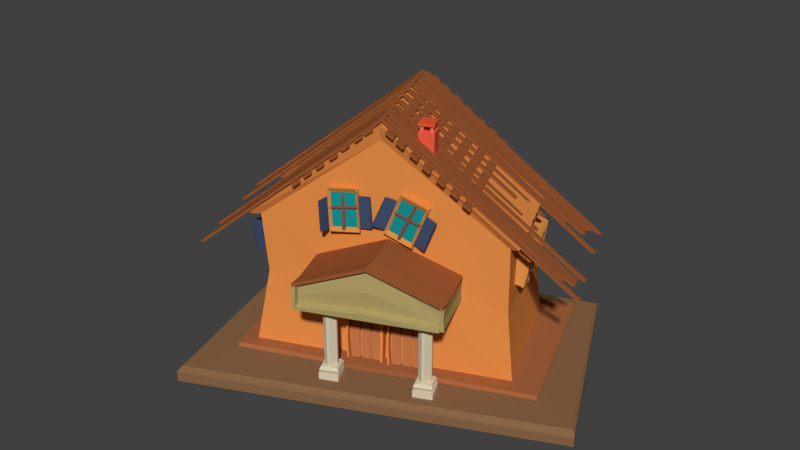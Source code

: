 # Source: DOMEK2.blend  (saved by Blender 2.79.0; exported with 4.5.12 LTS)
import bpy
from mathutils import Matrix  # noqa: F401  (used for matrix-valued properties, if any)

bpy.ops.wm.read_factory_settings(use_empty=True)
scene = bpy.context.scene
scene.name = 'Scene'

# ---- collections
col_collection_1 = bpy.data.collections.new('Collection 1'); scene.collection.children.link(col_collection_1)

# ---- materials (node trees are filled in below, after node groups)
mat_material_011 = bpy.data.materials.new('Material.011')
mat_material_011.alpha_threshold = 0.0
mat_material_011.roughness = 0.5
mat_material_002 = bpy.data.materials.new('Material.002')
mat_material_002.alpha_threshold = 0.0
mat_material_002.roughness = 0.5
mat_material_019 = bpy.data.materials.new('Material.019')
mat_material_019.alpha_threshold = 0.0
mat_material_019.roughness = 0.5
mat_material_012 = bpy.data.materials.new('Material.012')
mat_material_012.alpha_threshold = 0.0
mat_material_012.roughness = 0.5
mat_material_010 = bpy.data.materials.new('Material.010')
mat_material_010.alpha_threshold = 0.0
mat_material_010.roughness = 0.5
mat_material_007 = bpy.data.materials.new('Material.007')
mat_material_007.alpha_threshold = 0.0
mat_material_007.roughness = 0.5
mat_material_008 = bpy.data.materials.new('Material.008')
mat_material_008.alpha_threshold = 0.0
mat_material_008.roughness = 0.5
mat_material_006 = bpy.data.materials.new('Material.006')
mat_material_006.alpha_threshold = 0.0
mat_material_006.roughness = 0.5
mat_material_018 = bpy.data.materials.new('Material.018')
mat_material_018.alpha_threshold = 0.0
mat_material_018.roughness = 0.5
mat_material_003 = bpy.data.materials.new('Material.003')
mat_material_003.alpha_threshold = 0.0
mat_material_003.roughness = 0.5
mat_material_004 = bpy.data.materials.new('Material.004')
mat_material_004.alpha_threshold = 0.0
mat_material_004.roughness = 0.5
mat_material_017 = bpy.data.materials.new('Material.017')
mat_material_017.alpha_threshold = 0.0
mat_material_017.roughness = 0.5
mat_material_016 = bpy.data.materials.new('Material.016')
mat_material_016.alpha_threshold = 0.0
mat_material_016.roughness = 0.5
mat_material_015 = bpy.data.materials.new('Material.015')
mat_material_015.alpha_threshold = 0.0
mat_material_015.roughness = 0.5

# ---- material node trees
mat_material_011.use_nodes = True; mat_material_011.node_tree.nodes.clear()
_N = mat_material_011.node_tree.nodes; _L = mat_material_011.node_tree.links
n0 = _N.new('ShaderNodeOutputMaterial'); n0.name = 'Material Output'; n0.location = (300, 300)
n1 = _N.new('ShaderNodeBsdfDiffuse'); n1.name = 'Diffuse BSDF'; n1.location = (10, 300)
n1.inputs[0].default_value = (0.2529, 0.1334, 0.06331, 1.0)
_L.new(n1.outputs[0], n0.inputs[0])
n0.is_active_output = True
mat_material_002.use_nodes = True; mat_material_002.node_tree.nodes.clear()
_N = mat_material_002.node_tree.nodes; _L = mat_material_002.node_tree.links
n0 = _N.new('ShaderNodeOutputMaterial'); n0.name = 'Material Output'; n0.location = (300, 300)
n1 = _N.new('ShaderNodeBsdfDiffuse'); n1.name = 'Diffuse BSDF'; n1.location = (10, 300)
n1.inputs[0].default_value = (0.8, 0.2738, 0.06595, 1.0)
_L.new(n1.outputs[0], n0.inputs[0])
n0.is_active_output = True
mat_material_019.use_nodes = True; mat_material_019.node_tree.nodes.clear()
_N = mat_material_019.node_tree.nodes; _L = mat_material_019.node_tree.links
n0 = _N.new('ShaderNodeOutputMaterial'); n0.name = 'Material Output'; n0.location = (300, 300)
n1 = _N.new('ShaderNodeBsdfDiffuse'); n1.name = 'Diffuse BSDF'; n1.location = (10, 300)
n1.inputs[0].default_value = (0.7106, 0.6273, 0.4562, 1.0)
_L.new(n1.outputs[0], n0.inputs[0])
n0.is_active_output = True
mat_material_012.use_nodes = True; mat_material_012.node_tree.nodes.clear()
_N = mat_material_012.node_tree.nodes; _L = mat_material_012.node_tree.links
n0 = _N.new('ShaderNodeOutputMaterial'); n0.name = 'Material Output'; n0.location = (300, 300)
n1 = _N.new('ShaderNodeBsdfDiffuse'); n1.name = 'Diffuse BSDF'; n1.location = (10, 300)
n1.inputs[0].default_value = (0.3264, 0.09872, 0.03205, 1.0)
_L.new(n1.outputs[0], n0.inputs[0])
n0.is_active_output = True
mat_material_010.use_nodes = True; mat_material_010.node_tree.nodes.clear()
_N = mat_material_010.node_tree.nodes; _L = mat_material_010.node_tree.links
n0 = _N.new('ShaderNodeOutputMaterial'); n0.name = 'Material Output'; n0.location = (300, 300)
n1 = _N.new('ShaderNodeBsdfDiffuse'); n1.name = 'Diffuse BSDF'; n1.location = (10, 300)
n1.inputs[0].default_value = (0.2122, 0.08438, 0.05781, 1.0)
_L.new(n1.outputs[0], n0.inputs[0])
n0.is_active_output = True
mat_material_007.use_nodes = True; mat_material_007.node_tree.nodes.clear()
_N = mat_material_007.node_tree.nodes; _L = mat_material_007.node_tree.links
n0 = _N.new('ShaderNodeOutputMaterial'); n0.name = 'Material Output'; n0.location = (300, 300)
n1 = _N.new('ShaderNodeBsdfDiffuse'); n1.name = 'Diffuse BSDF'; n1.location = (10, 300)
n1.inputs[0].default_value = (0.6619, 0.2723, 0.064, 1.0)
_L.new(n1.outputs[0], n0.inputs[0])
n0.is_active_output = True
mat_material_008.use_nodes = True; mat_material_008.node_tree.nodes.clear()
_N = mat_material_008.node_tree.nodes; _L = mat_material_008.node_tree.links
n0 = _N.new('ShaderNodeOutputMaterial'); n0.name = 'Material Output'; n0.location = (300, 300)
n1 = _N.new('ShaderNodeBsdfDiffuse'); n1.name = 'Diffuse BSDF'; n1.location = (10, 300)
n1.inputs[0].default_value = (0.008769, 0.2883, 0.2883, 1.0)
_L.new(n1.outputs[0], n0.inputs[0])
n0.is_active_output = True
mat_material_006.use_nodes = True; mat_material_006.node_tree.nodes.clear()
_N = mat_material_006.node_tree.nodes; _L = mat_material_006.node_tree.links
n0 = _N.new('ShaderNodeOutputMaterial'); n0.name = 'Material Output'; n0.location = (300, 300)
n1 = _N.new('ShaderNodeBsdfDiffuse'); n1.name = 'Diffuse BSDF'; n1.location = (10, 300)
n1.inputs[0].default_value = (0.05382, 0.07982, 0.1574, 1.0)
_L.new(n1.outputs[0], n0.inputs[0])
n0.is_active_output = True
mat_material_018.use_nodes = True; mat_material_018.node_tree.nodes.clear()
_N = mat_material_018.node_tree.nodes; _L = mat_material_018.node_tree.links
n0 = _N.new('ShaderNodeOutputMaterial'); n0.name = 'Material Output'; n0.location = (300, 300)
n1 = _N.new('ShaderNodeBsdfDiffuse'); n1.name = 'Diffuse BSDF'; n1.location = (10, 300)
n1.inputs[0].default_value = (0.448, 0.3515, 0.1397, 1.0)
_L.new(n1.outputs[0], n0.inputs[0])
n0.is_active_output = True
mat_material_003.use_nodes = True; mat_material_003.node_tree.nodes.clear()
_N = mat_material_003.node_tree.nodes; _L = mat_material_003.node_tree.links
n0 = _N.new('ShaderNodeOutputMaterial'); n0.name = 'Material Output'; n0.location = (300, 300)
n1 = _N.new('ShaderNodeBsdfDiffuse'); n1.name = 'Diffuse BSDF'; n1.location = (10, 300)
n1.inputs[0].default_value = (0.4969, 0.1683, 0.06125, 1.0)
n1.inputs[1].default_value = 1.0
_L.new(n1.outputs[0], n0.inputs[0])
n0.is_active_output = True
mat_material_004.use_nodes = True; mat_material_004.node_tree.nodes.clear()
_N = mat_material_004.node_tree.nodes; _L = mat_material_004.node_tree.links
n0 = _N.new('ShaderNodeOutputMaterial'); n0.name = 'Material Output'; n0.location = (300, 300)
n1 = _N.new('ShaderNodeBsdfDiffuse'); n1.name = 'Diffuse BSDF'; n1.location = (10, 300)
n1.inputs[0].default_value = (0.3763, 0.1301, 0.04817, 1.0)
_L.new(n1.outputs[0], n0.inputs[0])
n0.is_active_output = True
mat_material_017.use_nodes = True; mat_material_017.node_tree.nodes.clear()
_N = mat_material_017.node_tree.nodes; _L = mat_material_017.node_tree.links
n0 = _N.new('ShaderNodeOutputMaterial'); n0.name = 'Material Output'; n0.location = (300, 300)
n1 = _N.new('ShaderNodeBsdfDiffuse'); n1.name = 'Diffuse BSDF'; n1.location = (10, 300)
n1.inputs[0].default_value = (0.8, 0.1027, 0.03772, 1.0)
_L.new(n1.outputs[0], n0.inputs[0])
n0.is_active_output = True
mat_material_016.use_nodes = True; mat_material_016.node_tree.nodes.clear()
_N = mat_material_016.node_tree.nodes; _L = mat_material_016.node_tree.links
n0 = _N.new('ShaderNodeOutputMaterial'); n0.name = 'Material Output'; n0.location = (300, 300)
n1 = _N.new('ShaderNodeBsdfDiffuse'); n1.name = 'Diffuse BSDF'; n1.location = (10, 300)
n1.inputs[0].default_value = (0.8, 0.1992, 0.09667, 1.0)
_L.new(n1.outputs[0], n0.inputs[0])
n0.is_active_output = True
mat_material_015.use_nodes = True; mat_material_015.node_tree.nodes.clear()
_N = mat_material_015.node_tree.nodes; _L = mat_material_015.node_tree.links
n0 = _N.new('ShaderNodeOutputMaterial'); n0.name = 'Material Output'; n0.location = (300, 300)
n1 = _N.new('ShaderNodeBsdfDiffuse'); n1.name = 'Diffuse BSDF'; n1.location = (10, 300)
n1.inputs[0].default_value = (0.8689, 0.1105, 0.06482, 1.0)
_L.new(n1.outputs[0], n0.inputs[0])
n0.is_active_output = True

# ---- world
world_world = bpy.data.worlds.new('World'); scene.world = world_world
world_world.color = (0.05088, 0.05088, 0.05088)
world_world.use_sun_shadow = False
world_world.sun_shadow_jitter_overblur = 0.0
world_world.cycles.sampling_method = 'MANUAL'

# ---- meshes
me_cube_094 = bpy.data.meshes.new('Cube.094')
me_cube_094.from_pydata([(-5.332, -1.948, -1.074), (-5.332, 1.346, -1.074), (-0.4708, -2.326, -1.074), (0.04001, 1.216, -1.074), (-0.4708, -2.326, -0.9254), (0.04001, 1.216, -0.9254), (-5.332, 1.346, -0.9447), (0.04001, 1.216, -0.9254), (-0.006575, 1.126, -0.8788), (-5.332, -1.948, -0.9148), (-5.332, 1.306, -0.9148), (-5.296, 1.256, -0.8788), (-0.5174, -2.253, -0.8788), (-0.4708, -2.326, -0.9254), (-5.332, -1.948, -0.9148), (-5.296, -1.876, -0.8788)], [], [(1, 6, 7, 5, 3), (10, 9, 14, 15, 11), (8, 11, 15, 12), (1, 3, 2, 0), (3, 5, 4, 2), (7, 8, 12, 13, 4, 5), (7, 6, 10, 11, 8), (0, 9, 10, 6, 1), (12, 15, 14, 13), (2, 4, 13, 14, 9, 0)])
me_cube_094.materials.append(mat_material_011)
me_cube_094.use_remesh_preserve_volume = False
me_cube_094.use_remesh_preserve_attributes = False
me_cube_094.use_mirror_vertex_groups = False
me_cube_094.update()
me_cube_095 = bpy.data.meshes.new('Cube.095')
me_cube_095.from_pydata([(-1.0, -1.0, -1.0), (-1.0, -1.0, 1.0), (-1.0, 1.0, -1.0), (-1.0, 1.0, 1.0), (1.0, -1.0, -1.0), (1.0, -1.0, 1.0), (1.0, 1.0, -1.0), (1.0, 1.0, 1.0), (0.0, 1.0, -1.0), (0.0, 1.0, 2.458), (0.0, -1.0, -1.0), (0.0, -1.0, 2.458), (-0.8877, -0.9198, 0.1268), (-0.9378, 0.9378, 0.01513), (0.9378, 0.9378, 0.01513), (0.9378, -0.9378, 0.01513), (0.0, -0.9378, 0.6989), (0.0, 0.9378, 0.6989), (-0.9257, -0.9294, 0.9786), (-0.9314, 0.9314, 0.966), (0.9315, 0.9314, 0.966), (0.9315, -0.9314, 0.966), (6.179e-05, -0.9314, 2.247), (6.178e-05, 0.9314, 2.247)], [], [(18, 1, 3, 19), (23, 9, 7, 20), (20, 7, 5, 21), (22, 11, 1, 18), (8, 6, 4, 10), (9, 3, 1, 11), (7, 9, 11, 5), (2, 8, 10, 0), (21, 5, 11, 22), (19, 3, 9, 23), (2, 13, 17, 8), (4, 15, 16, 10), (10, 16, 12, 0), (6, 14, 15, 4), (8, 17, 14, 6), (0, 12, 13, 2), (13, 19, 23, 17), (15, 21, 22, 16), (16, 22, 18, 12), (14, 20, 21, 15), (17, 23, 20, 14), (12, 18, 19, 13)])
me_cube_095.materials.append(mat_material_002)
me_cube_095.use_remesh_preserve_volume = False
me_cube_095.use_remesh_preserve_attributes = False
me_cube_095.use_mirror_vertex_groups = False
me_cube_095.update()
me_cube_273 = bpy.data.meshes.new('Cube.273')
me_cube_273.from_pydata([(-1.0, -1.0, 0.1573), (-1.0, -1.0, 1.0), (-1.0, 1.0, 0.1573), (-1.0, 1.0, 1.0), (1.0, -1.0, 0.1573), (1.0, -1.0, 1.0), (1.0, 1.0, 0.1573), (1.0, 1.0, 1.0), (-1.203, -1.203, 0.5786), (-1.203, 1.203, 0.5786), (1.203, 1.203, 0.5786), (1.203, -1.203, 0.5786)], [], [(8, 1, 3, 9), (9, 3, 7, 10), (10, 7, 5, 11), (11, 5, 1, 8), (2, 6, 4, 0), (7, 3, 1, 5), (4, 11, 8, 0), (6, 10, 11, 4), (2, 9, 10, 6), (0, 8, 9, 2)])
me_cube_273.materials.append(mat_material_019)
me_cube_273.use_remesh_preserve_volume = False
me_cube_273.use_remesh_preserve_attributes = False
me_cube_273.use_mirror_vertex_groups = False
me_cube_273.update()
me_cube_274 = bpy.data.meshes.new('Cube.274')
me_cube_274.from_pydata([(-1.0, -1.0, -1.0), (-1.0, -1.0, 0.2704), (-1.0, 1.0, -1.0), (-1.0, 1.0, 0.2704), (1.0, -1.0, -1.0), (1.0, -1.0, 0.2704), (1.0, 1.0, -1.0), (1.0, 1.0, 0.2704)], [], [(0, 1, 3, 2), (2, 3, 7, 6), (6, 7, 5, 4), (4, 5, 1, 0), (2, 6, 4, 0), (7, 3, 1, 5)])
me_cube_274.materials.append(mat_material_019)
me_cube_274.use_remesh_preserve_volume = False
me_cube_274.use_remesh_preserve_attributes = False
me_cube_274.use_mirror_vertex_groups = False
me_cube_274.update()
me_cube_112 = bpy.data.meshes.new('Cube.112')
me_cube_112.from_pydata([(-1.0, -6.73, -1.0), (-1.0, -6.73, -0.4121), (-1.0, 29.03, -1.0), (-1.0, 29.03, -0.4121), (1.0, -6.73, -1.0), (1.0, -6.73, -0.4121), (1.0, 29.03, -1.0), (1.0, 29.03, -0.4121), (13.04, -6.73, -1.283), (13.04, -6.73, -0.6947), (13.04, 29.03, -1.283), (13.04, 29.03, -0.6947), (15.04, -6.73, -1.283), (15.04, -6.73, -0.6947), (15.04, 29.03, -1.283), (15.04, 29.03, -0.6947), (16.72, -6.73, -1.243), (16.72, -6.73, -0.6548), (16.72, 29.03, -1.243), (16.72, 29.03, -0.6548), (18.72, -6.73, -1.243), (18.72, -6.73, -0.6548), (18.72, 29.03, -1.243), (18.72, 29.03, -0.6548), (5.549, -6.73, -1.035), (5.549, -6.73, -0.4471), (5.549, 29.03, -1.035), (5.549, 29.03, -0.4471), (7.549, -6.73, -1.035), (7.549, -6.73, -0.4471), (7.549, 29.03, -1.035), (7.549, 29.03, -0.4471), (9.124, -6.73, -1.26), (9.124, -6.73, -0.672), (9.124, 29.03, -1.26), (9.124, 29.03, -0.672), (11.12, -6.73, -1.26), (11.12, -6.73, -0.672), (11.12, 29.03, -1.26), (11.12, 29.03, -0.672), (1.867, -6.73, -1.075), (1.867, -6.73, -0.487), (1.867, 29.03, -1.075), (1.867, 29.03, -0.487), (3.867, -6.73, -1.075), (3.867, -6.73, -0.487), (3.867, 29.03, -1.075), (3.867, 29.03, -0.487)], [], [(0, 1, 3, 2), (2, 3, 7, 6), (6, 7, 5, 4), (4, 5, 1, 0), (2, 6, 4, 0), (7, 3, 1, 5), (8, 9, 11, 10), (10, 11, 15, 14), (14, 15, 13, 12), (12, 13, 9, 8), (10, 14, 12, 8), (15, 11, 9, 13), (16, 17, 19, 18), (18, 19, 23, 22), (22, 23, 21, 20), (20, 21, 17, 16), (18, 22, 20, 16), (23, 19, 17, 21), (24, 25, 27, 26), (26, 27, 31, 30), (30, 31, 29, 28), (28, 29, 25, 24), (26, 30, 28, 24), (31, 27, 25, 29), (32, 33, 35, 34), (34, 35, 39, 38), (38, 39, 37, 36), (36, 37, 33, 32), (34, 38, 36, 32), (39, 35, 33, 37), (40, 41, 43, 42), (42, 43, 47, 46), (46, 47, 45, 44), (44, 45, 41, 40), (42, 46, 44, 40), (47, 43, 41, 45)])
me_cube_112.materials.append(mat_material_012)
me_cube_112.use_remesh_preserve_volume = False
me_cube_112.use_remesh_preserve_attributes = False
me_cube_112.use_mirror_vertex_groups = False
me_cube_112.update()
me_cube_116 = bpy.data.meshes.new('Cube.116')
me_cube_116.from_pydata([(-1.0, -2.786, -0.5335), (-1.0, -1.689, 0.3697), (-1.0, 92.25, -1.961), (-1.0, 93.35, -1.058), (1.0, -2.786, -0.5335), (1.0, -1.689, 0.3697), (1.0, 92.25, -1.961), (1.0, 93.35, -1.058), (2.058, -2.786, -0.5335), (2.058, -1.689, 0.3697), (2.058, 87.89, -2.021), (2.058, 88.99, -1.118), (4.058, -2.786, -0.5335), (4.058, -1.689, 0.3697), (4.058, 87.89, -2.021), (4.058, 88.99, -1.118), (5.123, -2.786, -0.5335), (5.123, -1.689, 0.3697), (5.123, 85.78, -2.096), (5.123, 86.87, -1.193), (10.93, -2.786, -0.5335), (10.93, -1.689, 0.3697), (10.93, 85.78, -2.096), (10.93, 86.87, -1.193), (15.37, -2.786, -0.5335), (15.37, -1.689, 0.3697), (15.37, 92.25, -1.961), (15.37, 93.35, -1.058), (17.37, -2.786, -0.5335), (17.37, -1.689, 0.3697), (17.37, 92.25, -1.961), (17.37, 93.35, -1.058), (12.32, -2.786, -0.5335), (12.32, -1.689, 0.3697), (12.32, 76.24, -2.041), (12.32, 77.34, -1.138), (14.32, -2.786, -0.5335), (14.32, -1.689, 0.3697), (14.32, 76.24, -2.041), (14.32, 77.34, -1.138), (42.72, -2.786, -0.5335), (42.72, -1.689, 0.3697), (42.72, 88.78, -2.336), (42.72, 89.87, -1.433), (48.52, -2.786, -0.5335), (48.52, -1.689, 0.3697), (48.52, 88.78, -2.336), (48.52, 89.87, -1.433), (53.16, -2.786, -0.5335), (53.16, -1.689, 0.3697), (53.16, 92.25, -1.961), (53.16, 93.35, -1.058), (55.16, -2.786, -0.5335), (55.16, -1.689, 0.3697), (55.16, 92.25, -1.961), (55.16, 93.35, -1.058), (50.1, -2.786, -0.5335), (50.1, -1.689, 0.3697), (50.1, 83.78, -1.374), (50.1, 84.87, -0.4703), (52.1, -2.786, -0.5335), (52.1, -1.689, 0.3697), (52.1, 83.78, -1.374), (52.1, 84.87, -0.4703), (38.61, -2.786, -0.5335), (38.61, -1.689, 0.3697), (38.61, 92.25, -1.961), (38.61, 93.35, -1.058), (40.61, -2.786, -0.5335), (40.61, -1.689, 0.3697), (40.61, 92.25, -1.961), (40.61, 93.35, -1.058), (33.33, -2.786, -0.5335), (33.33, -1.689, 0.3697), (33.33, 66.9, -2.341), (33.33, 68.0, -1.438), (35.33, -2.786, -0.5335), (35.33, -1.689, 0.3697), (35.33, 66.9, -2.341), (35.33, 68.0, -1.438), (20.82, -2.786, -0.5335), (20.82, -1.689, 0.3697), (20.82, 66.9, -2.341), (20.82, 68.0, -1.438), (22.82, -2.786, -0.5335), (22.82, -1.689, 0.3697), (22.82, 66.9, -2.341), (22.82, 68.0, -1.438), (27.03, -2.786, -0.5335), (27.03, -1.689, 0.3697), (27.03, 53.39, -1.455), (27.03, 54.49, -0.5522), (29.03, -2.786, -0.5335), (29.03, -1.689, 0.3697), (29.03, 53.39, -1.455), (29.03, 54.49, -0.5522)], [], [(0, 1, 3, 2), (2, 3, 7, 6), (6, 7, 5, 4), (4, 5, 1, 0), (2, 6, 4, 0), (7, 3, 1, 5), (8, 9, 11, 10), (10, 11, 15, 14), (14, 15, 13, 12), (12, 13, 9, 8), (10, 14, 12, 8), (15, 11, 9, 13), (16, 17, 19, 18), (18, 19, 23, 22), (22, 23, 21, 20), (20, 21, 17, 16), (18, 22, 20, 16), (23, 19, 17, 21), (24, 25, 27, 26), (26, 27, 31, 30), (30, 31, 29, 28), (28, 29, 25, 24), (26, 30, 28, 24), (31, 27, 25, 29), (32, 33, 35, 34), (34, 35, 39, 38), (38, 39, 37, 36), (36, 37, 33, 32), (34, 38, 36, 32), (39, 35, 33, 37), (40, 41, 43, 42), (42, 43, 47, 46), (46, 47, 45, 44), (44, 45, 41, 40), (42, 46, 44, 40), (47, 43, 41, 45), (48, 49, 51, 50), (50, 51, 55, 54), (54, 55, 53, 52), (52, 53, 49, 48), (50, 54, 52, 48), (55, 51, 49, 53), (56, 57, 59, 58), (58, 59, 63, 62), (62, 63, 61, 60), (60, 61, 57, 56), (58, 62, 60, 56), (63, 59, 57, 61), (64, 65, 67, 66), (66, 67, 71, 70), (70, 71, 69, 68), (68, 69, 65, 64), (66, 70, 68, 64), (71, 67, 65, 69), (72, 73, 75, 74), (74, 75, 79, 78), (78, 79, 77, 76), (76, 77, 73, 72), (74, 78, 76, 72), (79, 75, 73, 77), (80, 81, 83, 82), (82, 83, 87, 86), (86, 87, 85, 84), (84, 85, 81, 80), (82, 86, 84, 80), (87, 83, 81, 85), (88, 89, 91, 90), (90, 91, 95, 94), (94, 95, 93, 92), (92, 93, 89, 88), (90, 94, 92, 88), (95, 91, 89, 93)])
me_cube_116.materials.append(mat_material_012)
me_cube_116.use_remesh_preserve_volume = False
me_cube_116.use_remesh_preserve_attributes = False
me_cube_116.use_mirror_vertex_groups = False
me_cube_116.update()
me_cube_118 = bpy.data.meshes.new('Cube.118')
me_cube_118.from_pydata([(-1.0, -6.73, -1.0), (-1.0, -6.73, -0.4121), (-1.0, 29.03, -1.0), (-1.0, 29.03, -0.4121), (1.0, -6.73, -1.0), (1.0, -6.73, -0.4121), (1.0, 29.03, -1.0), (1.0, 29.03, -0.4121)], [], [(0, 1, 3, 2), (2, 3, 7, 6), (6, 7, 5, 4), (4, 5, 1, 0), (2, 6, 4, 0), (7, 3, 1, 5)])
me_cube_118.materials.append(mat_material_012)
me_cube_118.use_remesh_preserve_volume = False
me_cube_118.use_remesh_preserve_attributes = False
me_cube_118.use_mirror_vertex_groups = False
me_cube_118.update()
me_cube_126 = bpy.data.meshes.new('Cube.126')
me_cube_126.from_pydata([(-1.0, -2.786, -0.5335), (-1.0, -1.689, 0.3697), (-1.0, 92.25, -1.961), (-1.0, 93.35, -1.058), (1.0, -2.786, -0.5335), (1.0, -1.689, 0.3697), (1.0, 92.25, -1.961), (1.0, 93.35, -1.058), (2.058, -2.786, -0.5335), (2.058, -1.689, 0.3697), (2.058, 87.89, -2.021), (2.058, 88.99, -1.118), (4.058, -2.786, -0.5335), (4.058, -1.689, 0.3697), (4.058, 87.89, -2.021), (4.058, 88.99, -1.118), (5.123, -2.786, -0.5335), (5.123, -1.689, 0.3697), (5.123, 85.78, -2.096), (5.123, 86.87, -1.193), (10.93, -2.786, -0.5335), (10.93, -1.689, 0.3697), (10.93, 85.78, -2.096), (10.93, 86.87, -1.193), (15.37, -2.786, -0.5335), (15.37, -1.689, 0.3697), (15.37, 92.25, -1.961), (15.37, 93.35, -1.058), (17.37, -2.786, -0.5335), (17.37, -1.689, 0.3697), (17.37, 92.25, -1.961), (17.37, 93.35, -1.058), (12.32, -2.786, -0.5335), (12.32, -1.689, 0.3697), (12.32, 76.24, -2.041), (12.32, 77.34, -1.138), (14.32, -2.786, -0.5335), (14.32, -1.689, 0.3697), (14.32, 76.24, -2.041), (14.32, 77.34, -1.138), (42.72, -2.786, -0.5335), (42.72, -1.689, 0.3697), (42.72, 88.78, -2.336), (42.72, 89.87, -1.433), (48.52, -2.786, -0.5335), (48.52, -1.689, 0.3697), (48.52, 88.78, -2.336), (48.52, 89.87, -1.433), (53.16, -2.786, -0.5335), (53.16, -1.689, 0.3697), (53.16, 92.25, -1.961), (53.16, 93.35, -1.058), (55.16, -2.786, -0.5335), (55.16, -1.689, 0.3697), (55.16, 92.25, -1.961), (55.16, 93.35, -1.058), (50.1, -2.786, -0.5335), (50.1, -1.689, 0.3697), (50.1, 83.78, -1.374), (50.1, 84.87, -0.4703), (52.1, -2.786, -0.5335), (52.1, -1.689, 0.3697), (52.1, 83.78, -1.374), (52.1, 84.87, -0.4703), (38.61, -2.786, -0.5335), (38.61, -1.689, 0.3697), (38.61, 92.25, -1.961), (38.61, 93.35, -1.058), (40.61, -2.786, -0.5335), (40.61, -1.689, 0.3697), (40.61, 92.25, -1.961), (40.61, 93.35, -1.058), (33.33, -2.786, -0.5335), (33.33, -1.689, 0.3697), (33.33, 66.9, -2.341), (33.33, 68.0, -1.438), (35.33, -2.786, -0.5335), (35.33, -1.689, 0.3697), (35.33, 66.9, -2.341), (35.33, 68.0, -1.438), (20.82, -2.786, -0.5335), (20.82, -1.689, 0.3697), (20.82, 66.9, -2.341), (20.82, 68.0, -1.438), (22.82, -2.786, -0.5335), (22.82, -1.689, 0.3697), (22.82, 66.9, -2.341), (22.82, 68.0, -1.438), (27.03, -2.786, -0.5335), (27.03, -1.689, 0.3697), (27.03, 53.39, -1.455), (27.03, 54.49, -0.5522), (29.03, -2.786, -0.5335), (29.03, -1.689, 0.3697), (29.03, 53.39, -1.455), (29.03, 54.49, -0.5522)], [], [(0, 1, 3, 2), (2, 3, 7, 6), (6, 7, 5, 4), (4, 5, 1, 0), (2, 6, 4, 0), (7, 3, 1, 5), (8, 9, 11, 10), (10, 11, 15, 14), (14, 15, 13, 12), (12, 13, 9, 8), (10, 14, 12, 8), (15, 11, 9, 13), (16, 17, 19, 18), (18, 19, 23, 22), (22, 23, 21, 20), (20, 21, 17, 16), (18, 22, 20, 16), (23, 19, 17, 21), (24, 25, 27, 26), (26, 27, 31, 30), (30, 31, 29, 28), (28, 29, 25, 24), (26, 30, 28, 24), (31, 27, 25, 29), (32, 33, 35, 34), (34, 35, 39, 38), (38, 39, 37, 36), (36, 37, 33, 32), (34, 38, 36, 32), (39, 35, 33, 37), (40, 41, 43, 42), (42, 43, 47, 46), (46, 47, 45, 44), (44, 45, 41, 40), (42, 46, 44, 40), (47, 43, 41, 45), (48, 49, 51, 50), (50, 51, 55, 54), (54, 55, 53, 52), (52, 53, 49, 48), (50, 54, 52, 48), (55, 51, 49, 53), (56, 57, 59, 58), (58, 59, 63, 62), (62, 63, 61, 60), (60, 61, 57, 56), (58, 62, 60, 56), (63, 59, 57, 61), (64, 65, 67, 66), (66, 67, 71, 70), (70, 71, 69, 68), (68, 69, 65, 64), (66, 70, 68, 64), (71, 67, 65, 69), (72, 73, 75, 74), (74, 75, 79, 78), (78, 79, 77, 76), (76, 77, 73, 72), (74, 78, 76, 72), (79, 75, 73, 77), (80, 81, 83, 82), (82, 83, 87, 86), (86, 87, 85, 84), (84, 85, 81, 80), (82, 86, 84, 80), (87, 83, 81, 85), (88, 89, 91, 90), (90, 91, 95, 94), (94, 95, 93, 92), (92, 93, 89, 88), (90, 94, 92, 88), (95, 91, 89, 93)])
me_cube_126.materials.append(mat_material_012)
me_cube_126.use_remesh_preserve_volume = False
me_cube_126.use_remesh_preserve_attributes = False
me_cube_126.use_mirror_vertex_groups = False
me_cube_126.update()
me_cube_130 = bpy.data.meshes.new('Cube.130')
me_cube_130.from_pydata([(-1.0, -6.73, -1.0), (-1.0, -6.73, -0.4121), (-1.0, 29.03, -1.0), (-1.0, 29.03, -0.4121), (1.0, -6.73, -1.0), (1.0, -6.73, -0.4121), (1.0, 29.03, -1.0), (1.0, 29.03, -0.4121), (1.867, -6.73, -1.075), (1.867, -6.73, -0.487), (1.867, 29.03, -1.075), (1.867, 29.03, -0.487), (3.867, -6.73, -1.075), (3.867, -6.73, -0.487), (3.867, 29.03, -1.075), (3.867, 29.03, -0.487), (9.124, -6.73, -1.26), (9.124, -6.73, -0.672), (9.124, 29.03, -1.26), (9.124, 29.03, -0.672), (11.12, -6.73, -1.26), (11.12, -6.73, -0.672), (11.12, 29.03, -1.26), (11.12, 29.03, -0.672), (5.549, -6.73, -1.035), (5.549, -6.73, -0.4471), (5.549, 29.03, -1.035), (5.549, 29.03, -0.4471), (7.549, -6.73, -1.035), (7.549, -6.73, -0.4471), (7.549, 29.03, -1.035), (7.549, 29.03, -0.4471), (16.72, -6.73, -1.243), (16.72, -6.73, -0.6548), (16.72, 29.03, -1.243), (16.72, 29.03, -0.6548), (18.72, -6.73, -1.243), (18.72, -6.73, -0.6548), (18.72, 29.03, -1.243), (18.72, 29.03, -0.6548), (20.3, -6.73, -1.468), (20.3, -6.73, -0.8797), (20.3, 29.03, -1.468), (20.3, 29.03, -0.8797), (22.3, -6.73, -1.468), (22.3, -6.73, -0.8797), (22.3, 29.03, -1.468), (22.3, 29.03, -0.8797), (13.04, -6.73, -1.283), (13.04, -6.73, -0.6947), (13.04, 29.03, -1.283), (13.04, 29.03, -0.6947), (15.04, -6.73, -1.283), (15.04, -6.73, -0.6947), (15.04, 29.03, -1.283), (15.04, 29.03, -0.6947)], [], [(0, 1, 3, 2), (2, 3, 7, 6), (6, 7, 5, 4), (4, 5, 1, 0), (2, 6, 4, 0), (7, 3, 1, 5), (8, 9, 11, 10), (10, 11, 15, 14), (14, 15, 13, 12), (12, 13, 9, 8), (10, 14, 12, 8), (15, 11, 9, 13), (16, 17, 19, 18), (18, 19, 23, 22), (22, 23, 21, 20), (20, 21, 17, 16), (18, 22, 20, 16), (23, 19, 17, 21), (24, 25, 27, 26), (26, 27, 31, 30), (30, 31, 29, 28), (28, 29, 25, 24), (26, 30, 28, 24), (31, 27, 25, 29), (32, 33, 35, 34), (34, 35, 39, 38), (38, 39, 37, 36), (36, 37, 33, 32), (34, 38, 36, 32), (39, 35, 33, 37), (40, 41, 43, 42), (42, 43, 47, 46), (46, 47, 45, 44), (44, 45, 41, 40), (42, 46, 44, 40), (47, 43, 41, 45), (48, 49, 51, 50), (50, 51, 55, 54), (54, 55, 53, 52), (52, 53, 49, 48), (50, 54, 52, 48), (55, 51, 49, 53)])
me_cube_130.materials.append(mat_material_012)
me_cube_130.use_remesh_preserve_volume = False
me_cube_130.use_remesh_preserve_attributes = False
me_cube_130.use_mirror_vertex_groups = False
me_cube_130.update()
me_cube_131 = bpy.data.meshes.new('Cube.131')
me_cube_131.from_pydata([(-1.0, -0.6732, -1.0), (-1.163, 8.977, -1.028), (-0.8556, -0.5289, -0.2894), (-1.0, -0.6732, -0.4337), (-1.019, 8.833, -0.3175), (-1.163, 8.977, -0.4618), (-0.2813, -0.5289, -0.2894), (-0.1369, -0.6732, -0.4337), (-0.4443, 8.833, -0.3175), (-0.3, 8.977, -0.4618), (-0.4001, -0.6732, -1.0), (-0.1369, -0.6732, -0.7368), (-0.3, 8.977, -0.7649), (-0.5631, 8.977, -1.028)], [], [(8, 4, 2, 6), (1, 5, 9, 12, 13), (0, 3, 5, 1), (10, 11, 7, 3, 0), (2, 4, 5, 3), (4, 8, 9, 5), (8, 6, 7, 9), (6, 2, 3, 7), (12, 9, 7, 11), (10, 13, 12, 11), (1, 13, 10, 0)])
me_cube_131.materials.append(mat_material_010)
me_cube_131.use_remesh_preserve_volume = False
me_cube_131.use_remesh_preserve_attributes = False
me_cube_131.use_mirror_vertex_groups = False
me_cube_131.update()
me_cube_132 = bpy.data.meshes.new('Cube.132')
me_cube_132.from_pydata([(-1.0, -0.6732, -1.0), (-1.163, 8.977, -1.028), (-0.8556, -0.5289, -0.2894), (-1.0, -0.6732, -0.4337), (-1.019, 8.833, -0.3175), (-1.163, 8.977, -0.4618), (-0.2813, -0.5289, -0.2894), (-0.1369, -0.6732, -0.4337), (-0.4443, 8.833, -0.3175), (-0.3, 8.977, -0.4618), (-0.4001, -0.6732, -1.0), (-0.1369, -0.6732, -0.7368), (-0.3, 8.977, -0.7649), (-0.5631, 8.977, -1.028)], [], [(8, 4, 2, 6), (1, 5, 9, 12, 13), (0, 3, 5, 1), (10, 11, 7, 3, 0), (2, 4, 5, 3), (4, 8, 9, 5), (8, 6, 7, 9), (6, 2, 3, 7), (12, 9, 7, 11), (10, 13, 12, 11), (1, 13, 10, 0)])
me_cube_132.materials.append(mat_material_010)
me_cube_132.use_remesh_preserve_volume = False
me_cube_132.use_remesh_preserve_attributes = False
me_cube_132.use_mirror_vertex_groups = False
me_cube_132.update()
me_cube_133 = bpy.data.meshes.new('Cube.133')
me_cube_133.from_pydata([(-1.244, -0.9805, -0.968), (-1.244, -0.9805, 1.032), (-1.244, 0.3912, -0.968), (-1.244, 0.3912, 1.032), (-0.4075, -1.0, -1.0), (-0.4075, -1.0, 1.0), (-0.4075, 0.3716, -1.0), (-0.4075, 0.3716, 1.0), (-1.244, -0.9805, 0.832), (-1.244, 0.3912, 0.832), (-0.4075, 0.3716, 0.8), (-0.4075, -1.0, 0.8), (-1.244, 0.3912, -0.788), (-0.4075, 0.3716, -0.82), (-0.4075, -1.0, -0.82), (-1.244, -0.9805, -0.788), (-1.244, 0.254, -0.968), (-1.244, 0.254, 1.032), (-0.4075, 0.2345, -1.0), (-0.4075, 0.2345, 1.0), (-0.517, 0.2345, 0.8112), (-1.244, 0.254, 0.832), (-1.244, 0.254, -0.788), (-0.517, 0.2345, -0.8088), (-1.244, -0.857, -0.968), (-0.4075, -0.8766, 1.0), (-0.517, -0.8766, 0.8112), (-0.517, -0.8766, -0.8088), (-1.244, -0.857, 1.032), (-0.4075, -0.8766, -1.0), (-1.244, -0.857, 0.832), (-1.244, -0.857, -0.788), (-0.5853, 0.3374, -0.9504), (-0.5853, 0.3374, 0.95), (-0.5853, -0.966, -0.9504), (-0.5853, -0.966, 0.95), (-0.5853, -0.966, 0.76), (-0.5853, 0.3374, 0.76), (-0.5853, 0.3374, -0.7793), (-0.5853, -0.966, -0.7793), (-0.5853, 0.207, 0.95), (-0.5853, 0.207, -0.9504), (-0.5853, -0.8487, 0.95), (-0.5853, -0.8487, -0.9504)], [], [(21, 17, 3, 9), (37, 33, 7, 10), (26, 25, 5, 11), (36, 35, 1, 8), (43, 29, 4, 34), (42, 28, 1, 35), (39, 36, 8, 15), (27, 26, 11, 14), (38, 37, 10, 13), (22, 21, 9, 12), (16, 22, 12, 2), (32, 38, 13, 6), (29, 27, 14, 4), (34, 39, 15, 0), (6, 13, 23, 18), (24, 31, 22, 16), (31, 30, 21, 22), (13, 10, 20, 23), (33, 3, 17, 40), (32, 6, 18, 41), (10, 7, 19, 20), (30, 28, 17, 21), (8, 1, 28, 30), (15, 8, 30, 31), (0, 15, 31, 24), (18, 23, 27, 29), (23, 20, 26, 27), (40, 17, 28, 42), (41, 18, 29, 43), (20, 19, 25, 26), (16, 41, 43, 24), (19, 40, 42, 25), (2, 32, 41, 16), (7, 33, 40, 19), (4, 14, 39, 34), (2, 12, 38, 32), (12, 9, 37, 38), (14, 11, 36, 39), (25, 42, 35, 5), (24, 43, 34, 0), (11, 5, 35, 36), (9, 3, 33, 37)])
me_cube_133.polygons.foreach_set('material_index', [0, 0, 0, 0, 0, 0, 0, 0, 0, 0, 0, 0, 0, 0, 0, 0, 0, 0, 0, 0, 0, 0, 0, 0, 0, 0, 1, 0, 0, 0, 0, 0, 0, 0, 0, 0, 0, 0, 0, 0, 0, 0])
me_cube_133.materials.append(mat_material_007)
me_cube_133.materials.append(mat_material_008)
me_cube_133.use_remesh_preserve_volume = False
me_cube_133.use_remesh_preserve_attributes = False
me_cube_133.use_mirror_vertex_groups = False
me_cube_133.update()
me_cube_134 = bpy.data.meshes.new('Cube.134')
me_cube_134.from_pydata([(-1.0, -0.6732, -1.0), (-1.0, 5.909, -1.0), (-0.8556, -0.5289, -0.2894), (-1.0, -0.6732, -0.4337), (-0.8556, 5.764, -0.2894), (-1.0, 5.909, -0.4337), (-0.2813, -0.5289, -0.2894), (-0.1369, -0.6732, -0.4337), (-0.2813, 5.764, -0.2894), (-0.1369, 5.909, -0.4337), (-0.4001, -0.6732, -1.0), (-0.1369, -0.6732, -0.7368), (-0.1369, 5.909, -0.7368), (-0.4001, 5.909, -1.0)], [], [(8, 4, 2, 6), (1, 5, 9, 12, 13), (0, 3, 5, 1), (10, 11, 7, 3, 0), (2, 4, 5, 3), (4, 8, 9, 5), (8, 6, 7, 9), (6, 2, 3, 7), (12, 9, 7, 11), (10, 13, 12, 11), (1, 13, 10, 0)])
me_cube_134.materials.append(mat_material_010)
me_cube_134.use_remesh_preserve_volume = False
me_cube_134.use_remesh_preserve_attributes = False
me_cube_134.use_mirror_vertex_groups = False
me_cube_134.update()
me_cube_135 = bpy.data.meshes.new('Cube.135')
me_cube_135.from_pydata([(-1.0, -0.6732, -1.0), (-1.0, 5.909, -1.0), (-0.8556, -0.5289, -0.2894), (-1.0, -0.6732, -0.4337), (-0.8556, 5.764, -0.2894), (-1.0, 5.909, -0.4337), (-0.2813, -0.5289, -0.2894), (-0.1369, -0.6732, -0.4337), (-0.2813, 5.764, -0.2894), (-0.1369, 5.909, -0.4337), (-0.4001, -0.6732, -1.0), (-0.1369, -0.6732, -0.7368), (-0.1369, 5.909, -0.7368), (-0.4001, 5.909, -1.0)], [], [(8, 4, 2, 6), (1, 5, 9, 12, 13), (0, 3, 5, 1), (10, 11, 7, 3, 0), (2, 4, 5, 3), (4, 8, 9, 5), (8, 6, 7, 9), (6, 2, 3, 7), (12, 9, 7, 11), (10, 13, 12, 11), (1, 13, 10, 0)])
me_cube_135.materials.append(mat_material_010)
me_cube_135.use_remesh_preserve_volume = False
me_cube_135.use_remesh_preserve_attributes = False
me_cube_135.use_mirror_vertex_groups = False
me_cube_135.update()
me_cube_136 = bpy.data.meshes.new('Cube.136')
me_cube_136.from_pydata([(-1.0, -1.0, -1.0), (-1.0, -1.0, 1.0), (-1.0, 0.3716, -1.0), (-1.0, 0.3716, 1.0), (-0.4075, -1.0, -1.0), (-0.4075, -1.0, 1.0), (-0.4075, 0.3716, -1.0), (-0.4075, 0.3716, 1.0), (-1.0, -1.0, 0.8), (-1.0, 0.3716, 0.8), (-0.4075, 0.3716, 0.8), (-0.4075, -1.0, 0.8), (-1.0, 0.3716, -0.82), (-0.4075, 0.3716, -0.82), (-0.4075, -1.0, -0.82), (-1.0, -1.0, -0.82), (-1.0, 0.2345, -1.0), (-1.0, 0.2345, 1.0), (-0.4075, 0.2345, -1.0), (-0.4075, 0.2345, 1.0), (-0.517, 0.2345, 0.8112), (-1.0, 0.2345, 0.8), (-1.0, 0.2345, -0.82), (-0.517, 0.2345, -0.8088), (-1.0, -0.8766, -1.0), (-0.4075, -0.8766, 1.0), (-0.517, -0.8766, 0.8112), (-0.517, -0.8766, -0.8088), (-1.0, -0.8766, 1.0), (-0.4075, -0.8766, -1.0), (-1.0, -0.8766, 0.8), (-1.0, -0.8766, -0.82), (-0.5853, 0.3374, -0.9504), (-0.5853, 0.3374, 0.95), (-0.5853, -0.966, -0.9504), (-0.5853, -0.966, 0.95), (-0.5853, -0.966, 0.76), (-0.5853, 0.3374, 0.76), (-0.5853, 0.3374, -0.7793), (-0.5853, -0.966, -0.7793), (-0.5853, 0.207, 0.95), (-0.5853, 0.207, -0.9504), (-0.5853, -0.8487, 0.95), (-0.5853, -0.8487, -0.9504)], [], [(21, 17, 3, 9), (37, 33, 7, 10), (26, 25, 5, 11), (36, 35, 1, 8), (43, 29, 4, 34), (42, 28, 1, 35), (39, 36, 8, 15), (27, 26, 11, 14), (38, 37, 10, 13), (22, 21, 9, 12), (16, 22, 12, 2), (32, 38, 13, 6), (29, 27, 14, 4), (34, 39, 15, 0), (6, 13, 23, 18), (24, 31, 22, 16), (31, 30, 21, 22), (13, 10, 20, 23), (33, 3, 17, 40), (32, 6, 18, 41), (10, 7, 19, 20), (30, 28, 17, 21), (8, 1, 28, 30), (15, 8, 30, 31), (0, 15, 31, 24), (18, 23, 27, 29), (23, 20, 26, 27), (40, 17, 28, 42), (41, 18, 29, 43), (20, 19, 25, 26), (16, 41, 43, 24), (19, 40, 42, 25), (2, 32, 41, 16), (7, 33, 40, 19), (4, 14, 39, 34), (2, 12, 38, 32), (12, 9, 37, 38), (14, 11, 36, 39), (25, 42, 35, 5), (24, 43, 34, 0), (11, 5, 35, 36), (9, 3, 33, 37)])
me_cube_136.polygons.foreach_set('material_index', [0, 0, 0, 0, 0, 0, 0, 0, 0, 0, 0, 0, 0, 0, 0, 0, 0, 0, 0, 0, 0, 0, 0, 0, 0, 0, 1, 0, 0, 0, 0, 0, 0, 0, 0, 0, 0, 0, 0, 0, 0, 0])
me_cube_136.materials.append(mat_material_007)
me_cube_136.materials.append(mat_material_008)
me_cube_136.use_remesh_preserve_volume = False
me_cube_136.use_remesh_preserve_attributes = False
me_cube_136.use_mirror_vertex_groups = False
me_cube_136.update()
me_cube_152 = bpy.data.meshes.new('Cube.152')
me_cube_152.from_pydata([(-1.009, -1.094, -0.5183), (-0.9629, -1.052, 4.004), (-1.009, 0.9055, -0.5183), (-0.9629, 0.9482, 4.004), (-0.6022, -1.147, -0.5337), (-0.5557, -1.105, 3.989), (-0.6022, 0.8528, -0.5337), (-0.5557, 0.8955, 3.989)], [], [(0, 1, 3, 2), (2, 3, 7, 6), (6, 7, 5, 4), (4, 5, 1, 0), (2, 6, 4, 0), (7, 3, 1, 5)])
me_cube_152.materials.append(mat_material_006)
me_cube_152.use_remesh_preserve_volume = False
me_cube_152.use_remesh_preserve_attributes = False
me_cube_152.use_mirror_vertex_groups = False
me_cube_152.update()
me_cube_153 = bpy.data.meshes.new('Cube.153')
me_cube_153.from_pydata([(-1.009, -1.094, -0.5183), (-0.9629, -1.052, 4.004), (-1.009, 0.9055, -0.5183), (-0.9629, 0.9482, 4.004), (-0.6022, -1.147, -0.5337), (-0.5557, -1.105, 3.989), (-0.6022, 0.8528, -0.5337), (-0.5557, 0.8955, 3.989)], [], [(0, 1, 3, 2), (2, 3, 7, 6), (6, 7, 5, 4), (4, 5, 1, 0), (2, 6, 4, 0), (7, 3, 1, 5)])
me_cube_153.materials.append(mat_material_006)
me_cube_153.use_remesh_preserve_volume = False
me_cube_153.use_remesh_preserve_attributes = False
me_cube_153.use_mirror_vertex_groups = False
me_cube_153.update()
me_cube_154 = bpy.data.meshes.new('Cube.154')
me_cube_154.from_pydata([(-1.0, -0.6732, -1.0), (-1.163, 8.977, -1.028), (-0.8556, -0.5289, -0.2894), (-1.0, -0.6732, -0.4337), (-1.019, 8.833, -0.3175), (-1.163, 8.977, -0.4618), (-0.2813, -0.5289, -0.2894), (-0.1369, -0.6732, -0.4337), (-0.4443, 8.833, -0.3175), (-0.3, 8.977, -0.4618), (-0.4001, -0.6732, -1.0), (-0.1369, -0.6732, -0.7368), (-0.3, 8.977, -0.7649), (-0.5631, 8.977, -1.028)], [], [(8, 4, 2, 6), (1, 5, 9, 12, 13), (0, 3, 5, 1), (10, 11, 7, 3, 0), (2, 4, 5, 3), (4, 8, 9, 5), (8, 6, 7, 9), (6, 2, 3, 7), (12, 9, 7, 11), (10, 13, 12, 11), (1, 13, 10, 0)])
me_cube_154.materials.append(mat_material_010)
me_cube_154.use_remesh_preserve_volume = False
me_cube_154.use_remesh_preserve_attributes = False
me_cube_154.use_mirror_vertex_groups = False
me_cube_154.update()
me_cube_155 = bpy.data.meshes.new('Cube.155')
me_cube_155.from_pydata([(-1.0, -1.0, -1.0), (-1.0, -1.0, 1.0), (-1.0, 0.3716, -1.0), (-1.0, 0.3716, 1.0), (-0.4075, -1.0, -1.0), (-0.4075, -1.0, 1.0), (-0.4075, 0.3716, -1.0), (-0.4075, 0.3716, 1.0), (-1.0, -1.0, 0.8), (-1.0, 0.3716, 0.8), (-0.4075, 0.3716, 0.8), (-0.4075, -1.0, 0.8), (-1.0, 0.3716, -0.82), (-0.4075, 0.3716, -0.82), (-0.4075, -1.0, -0.82), (-1.0, -1.0, -0.82), (-1.0, 0.2345, -1.0), (-1.0, 0.2345, 1.0), (-0.4075, 0.2345, -1.0), (-0.4075, 0.2345, 1.0), (-0.517, 0.2345, 0.8112), (-1.0, 0.2345, 0.8), (-1.0, 0.2345, -0.82), (-0.517, 0.2345, -0.8088), (-1.0, -0.8766, -1.0), (-0.4075, -0.8766, 1.0), (-0.517, -0.8766, 0.8112), (-0.517, -0.8766, -0.8088), (-1.0, -0.8766, 1.0), (-0.4075, -0.8766, -1.0), (-1.0, -0.8766, 0.8), (-1.0, -0.8766, -0.82), (-0.5853, 0.3374, -0.9504), (-0.5853, 0.3374, 0.95), (-0.5853, -0.966, -0.9504), (-0.5853, -0.966, 0.95), (-0.5853, -0.966, 0.76), (-0.5853, 0.3374, 0.76), (-0.5853, 0.3374, -0.7793), (-0.5853, -0.966, -0.7793), (-0.5853, 0.207, 0.95), (-0.5853, 0.207, -0.9504), (-0.5853, -0.8487, 0.95), (-0.5853, -0.8487, -0.9504)], [], [(21, 17, 3, 9), (37, 33, 7, 10), (26, 25, 5, 11), (36, 35, 1, 8), (43, 29, 4, 34), (42, 28, 1, 35), (39, 36, 8, 15), (27, 26, 11, 14), (38, 37, 10, 13), (22, 21, 9, 12), (16, 22, 12, 2), (32, 38, 13, 6), (29, 27, 14, 4), (34, 39, 15, 0), (6, 13, 23, 18), (24, 31, 22, 16), (31, 30, 21, 22), (13, 10, 20, 23), (33, 3, 17, 40), (32, 6, 18, 41), (10, 7, 19, 20), (30, 28, 17, 21), (8, 1, 28, 30), (15, 8, 30, 31), (0, 15, 31, 24), (18, 23, 27, 29), (23, 20, 26, 27), (40, 17, 28, 42), (41, 18, 29, 43), (20, 19, 25, 26), (16, 41, 43, 24), (19, 40, 42, 25), (2, 32, 41, 16), (7, 33, 40, 19), (4, 14, 39, 34), (2, 12, 38, 32), (12, 9, 37, 38), (14, 11, 36, 39), (25, 42, 35, 5), (24, 43, 34, 0), (11, 5, 35, 36), (9, 3, 33, 37)])
me_cube_155.polygons.foreach_set('material_index', [0, 0, 0, 0, 0, 0, 0, 0, 0, 0, 0, 0, 0, 0, 0, 0, 0, 0, 0, 0, 0, 0, 0, 0, 0, 0, 1, 0, 0, 0, 0, 0, 0, 0, 0, 0, 0, 0, 0, 0, 0, 0])
me_cube_155.materials.append(mat_material_007)
me_cube_155.materials.append(mat_material_008)
me_cube_155.use_remesh_preserve_volume = False
me_cube_155.use_remesh_preserve_attributes = False
me_cube_155.use_mirror_vertex_groups = False
me_cube_155.update()
me_cube_156 = bpy.data.meshes.new('Cube.156')
me_cube_156.from_pydata([(-1.0, -0.6732, -1.0), (-1.0, 5.909, -1.0), (-0.8556, -0.5289, -0.2894), (-1.0, -0.6732, -0.4337), (-0.8556, 5.764, -0.2894), (-1.0, 5.909, -0.4337), (-0.2813, -0.5289, -0.2894), (-0.1369, -0.6732, -0.4337), (-0.2813, 5.764, -0.2894), (-0.1369, 5.909, -0.4337), (-0.4001, -0.6732, -1.0), (-0.1369, -0.6732, -0.7368), (-0.1369, 5.909, -0.7368), (-0.4001, 5.909, -1.0)], [], [(8, 4, 2, 6), (1, 5, 9, 12, 13), (0, 3, 5, 1), (10, 11, 7, 3, 0), (2, 4, 5, 3), (4, 8, 9, 5), (8, 6, 7, 9), (6, 2, 3, 7), (12, 9, 7, 11), (10, 13, 12, 11), (1, 13, 10, 0)])
me_cube_156.materials.append(mat_material_010)
me_cube_156.use_remesh_preserve_volume = False
me_cube_156.use_remesh_preserve_attributes = False
me_cube_156.use_mirror_vertex_groups = False
me_cube_156.update()
me_cube_172 = bpy.data.meshes.new('Cube.172')
me_cube_172.from_pydata([(-1.021, 0.2144, -1.0), (-1.021, 0.2144, -0.7136), (-1.0, 1.0, -1.0), (-1.0, 1.0, -0.7136), (0.9793, 0.2144, -1.0), (0.9793, 0.2144, -0.7136), (1.0, 1.0, -1.0), (1.0, 1.0, -0.7136), (0.0, 1.0, -1.0), (0.0, 1.0, -0.3296), (-0.02071, 0.2144, -1.0), (-0.02071, 0.2144, -0.3296), (-1.0, 0.3398, -0.662), (-1.0, 1.0, -0.662), (0.0, 1.0, -0.278), (1.0, 1.0, -0.662), (1.0, 0.3398, -0.662), (0.0, 0.3398, -0.278), (-0.03275, 0.1415, -0.3296), (-1.033, 0.1415, -0.7136), (0.9673, 0.1415, -0.7136), (-0.03275, 0.1415, -0.278), (-1.033, 0.1415, -0.662), (0.9673, 0.1415, -0.662), (-1.024, 0.2067, -0.8625), (-1.004, 1.051, -0.8625), (0.9869, 1.072, -0.8625), (0.9662, 0.2277, -0.8625), (-0.02071, 0.1848, -0.6534), (-4.919e-09, 1.03, -0.6534), (-0.95, 1.0, -1.0), (-0.9707, 0.2144, -0.6944), (-0.95, 1.0, -0.6944), (-0.9707, 0.2144, -1.0), (-0.95, 0.3398, -0.6428), (-0.95, 1.0, -0.6428), (-0.9827, 0.1415, -0.6944), (-0.9827, 0.1415, -0.6428), (-0.9535, 1.05, -0.8521), (-0.9742, 0.2056, -0.8521), (-1.001, 1.015, -0.9588), (0.9961, 1.022, -0.9588), (0.9754, 0.2184, -0.9588), (-0.02071, 0.2055, -0.896), (-1.476e-09, 1.009, -0.896), (-1.022, 0.2121, -0.9588), (-0.9718, 0.2118, -0.9556), (-0.951, 1.015, -0.9556), (0.95, 1.0, -0.6944), (0.9198, 0.2183, -1.0), (0.95, 1.0, -1.0), (0.9293, 0.2144, -0.6944), (0.95, 1.0, -0.6428), (0.95, 0.3398, -0.6428), (0.9173, 0.1415, -0.6944), (0.9173, 0.1415, -0.6428), (0.9169, 0.2256, -0.8521), (0.9376, 1.07, -0.8521), (0.9463, 1.021, -0.9556), (0.9162, 0.2217, -0.9585), (-1.04, 0.1312, -0.9007), (-1.036, 0.1389, -0.7518), (-0.9861, 0.1389, -0.7326), (-1.037, 0.1366, -0.997), (-0.9895, 0.1301, -0.8903), (-1.036, 0.1389, -1.038), (-0.9861, 0.1389, -1.038), (-0.9871, 0.1362, -0.9938), (0.9764, 0.1498, -0.9824), (0.9804, 0.1458, -1.024), (0.9304, 0.1458, -1.024), (0.9804, 0.1458, -0.7372), (0.9673, 0.1591, -0.8861), (0.9304, 0.1458, -0.718), (0.918, 0.157, -0.8757), (0.9266, 0.1491, -0.9721), (-0.9705, 0.114, -1.03), (-0.02049, 0.114, -1.03), (-0.02049, 0.1052, -0.9261), (-0.9715, 0.1114, -0.9857), (0.9164, 0.1213, -0.9815), (0.92, 0.118, -1.03)], [], [(24, 1, 3, 25), (57, 48, 7, 26), (26, 7, 5, 27), (1, 24, 60, 61), (50, 6, 4, 49), (31, 11, 18, 36), (5, 7, 15, 16), (30, 8, 10, 33), (56, 51, 11, 28), (38, 32, 9, 29), (35, 13, 12, 34), (52, 14, 17, 53), (32, 3, 13, 35), (3, 1, 12, 13), (54, 51, 73), (48, 9, 14, 52), (54, 20, 23, 55), (36, 18, 21, 37), (12, 1, 19, 22), (5, 16, 23, 20), (53, 17, 21, 55), (34, 12, 22, 37), (47, 38, 29, 44), (59, 56, 28, 43), (46, 39, 64, 67), (41, 26, 27, 42), (58, 57, 26, 41), (45, 24, 25, 40), (43, 28, 39, 46), (40, 25, 38, 47), (17, 34, 37, 21), (19, 36, 37, 22), (9, 32, 35, 14), (14, 35, 34, 17), (25, 3, 32, 38), (2, 30, 33, 0), (28, 11, 31, 39), (2, 40, 47, 30), (59, 43, 78, 80), (0, 45, 40, 2), (50, 58, 41, 6), (6, 41, 42, 4), (39, 31, 62, 64), (43, 46, 79, 78), (30, 47, 44, 8), (49, 4, 69, 70), (8, 44, 58, 50), (44, 29, 57, 58), (56, 59, 75, 74), (16, 53, 55, 23), (18, 54, 55, 21), (7, 48, 52, 15), (11, 51, 54, 18), (15, 52, 53, 16), (4, 42, 68, 69), (8, 50, 49, 10), (29, 9, 48, 57), (64, 62, 61, 60), (67, 64, 60, 63), (66, 67, 63, 65), (45, 0, 65, 63), (0, 33, 66, 65), (46, 67, 79), (24, 45, 63, 60), (36, 62, 31), (1, 61, 19), (19, 61, 62, 36), (69, 68, 75, 70), (68, 72, 74, 75), (72, 71, 73, 74), (73, 71, 20, 54), (81, 49, 70), (51, 56, 74, 73), (27, 5, 71, 72), (42, 27, 72, 68), (5, 20, 71), (77, 78, 79, 76), (81, 80, 78, 77), (66, 33, 76), (81, 70, 75, 80), (10, 49, 81, 77), (33, 10, 77, 76), (66, 76, 79, 67), (59, 80, 75)])
me_cube_172.polygons.foreach_set('material_index', [0, 0, 0, 0, 0, 0, 1, 0, 0, 0, 1, 1, 0, 1, 0, 0, 1, 1, 1, 1, 1, 1, 0, 0, 0, 0, 0, 0, 0, 0, 1, 1, 0, 1, 0, 0, 0, 0, 0, 0, 0, 0, 0, 0, 0, 0, 0, 0, 0, 1, 1, 0, 0, 1, 0, 0, 0, 0, 0, 0, 0, 0, 0, 0, 0, 0, 0, 0, 0, 0, 0, 0, 0, 0, 0, 0, 0, 0, 0, 0, 0, 0, 0, 0])
me_cube_172.materials.append(mat_material_018)
me_cube_172.materials.append(mat_material_012)
me_cube_172.use_remesh_preserve_volume = False
me_cube_172.use_remesh_preserve_attributes = False
me_cube_172.use_mirror_vertex_groups = False
me_cube_172.update()
me_cube_173 = bpy.data.meshes.new('Cube.173')
me_cube_173.from_pydata([(-1.376, -1.376, -2.705), (-1.376, 1.376, -2.705), (1.376, 1.376, -2.705), (1.376, -1.376, -2.705), (-1.376, -1.376, -1.583), (-1.376, 1.376, -1.583), (1.376, 1.376, -1.583), (1.376, -1.376, -1.583), (1.0, -0.1084, -14.07), (0.1084, -1.0, -14.07), (0.1084, -1.0, -3.278), (1.0, -0.1084, -3.278), (1.376, -1.376, -2.705), (-0.3437, -1.0, -14.07), (-1.0, -0.3437, -14.07), (-1.0, -0.3437, -3.278), (-0.3437, -1.0, -3.278), (-1.316, -1.316, -2.797), (0.4144, 1.0, -14.07), (1.0, 0.4144, -14.07), (1.0, 0.4144, -3.278), (0.4144, 1.0, -3.278), (1.282, 1.282, -2.849), (-1.0, 0.2983, -14.07), (-0.2983, 1.0, -14.07), (-0.2983, 1.0, -3.278), (-1.0, 0.2983, -3.278), (-1.338, 1.338, -2.764)], [], [(9, 10, 16, 13), (19, 20, 11, 8), (27, 26, 15, 17, 0, 1), (17, 16, 10, 12, 3, 0), (0, 3, 7, 4), (12, 11, 20, 22, 2, 3), (6, 5, 4, 7), (2, 1, 5, 6), (3, 2, 6, 7), (1, 0, 4, 5), (10, 11, 12), (10, 9, 8, 11), (23, 24, 18, 19, 8, 9, 13, 14), (15, 16, 17), (13, 16, 15, 14), (14, 15, 26, 23), (20, 21, 22), (20, 19, 18, 21), (22, 21, 25, 27, 1, 2), (25, 26, 27), (25, 24, 23, 26), (24, 25, 21, 18)])
me_cube_173.materials.append(mat_material_019)
me_cube_173.use_remesh_preserve_volume = False
me_cube_173.use_remesh_preserve_attributes = False
me_cube_173.use_mirror_vertex_groups = False
me_cube_173.update()
me_cube_174 = bpy.data.meshes.new('Cube.174')
me_cube_174.from_pydata([(-1.0, -1.0, 0.1573), (-1.0, -1.0, 1.0), (-1.0, 1.0, 0.1573), (-1.0, 1.0, 1.0), (1.0, -1.0, 0.1573), (1.0, -1.0, 1.0), (1.0, 1.0, 0.1573), (1.0, 1.0, 1.0), (-1.203, -1.203, 0.5786), (-1.203, 1.203, 0.5786), (1.203, 1.203, 0.5786), (1.203, -1.203, 0.5786)], [], [(8, 1, 3, 9), (9, 3, 7, 10), (10, 7, 5, 11), (11, 5, 1, 8), (2, 6, 4, 0), (7, 3, 1, 5), (4, 11, 8, 0), (6, 10, 11, 4), (2, 9, 10, 6), (0, 8, 9, 2)])
me_cube_174.materials.append(mat_material_019)
me_cube_174.use_remesh_preserve_volume = False
me_cube_174.use_remesh_preserve_attributes = False
me_cube_174.use_mirror_vertex_groups = False
me_cube_174.update()
me_cube_176 = bpy.data.meshes.new('Cube.176')
me_cube_176.from_pydata([(-1.376, -1.376, -2.705), (-1.376, 1.376, -2.705), (1.376, 1.376, -2.705), (1.376, -1.376, -2.705), (-1.376, -1.376, -1.605), (-1.376, 1.376, -1.605), (1.376, 1.376, -1.605), (1.376, -1.376, -1.605), (1.0, -0.1084, -14.07), (0.1084, -1.0, -14.07), (0.1084, -1.0, -3.278), (1.0, -0.1084, -3.278), (1.376, -1.376, -2.705), (-0.3437, -1.0, -14.07), (-1.0, -0.3437, -14.07), (-1.0, -0.3437, -3.278), (-0.3437, -1.0, -3.278), (-1.316, -1.316, -2.797), (0.4144, 1.0, -14.07), (1.0, 0.4144, -14.07), (1.0, 0.4144, -3.278), (0.4144, 1.0, -3.278), (1.282, 1.282, -2.849), (-1.0, 0.2983, -14.07), (-0.2983, 1.0, -14.07), (-0.2983, 1.0, -3.278), (-1.0, 0.2983, -3.278), (-1.338, 1.338, -2.764)], [], [(9, 10, 16, 13), (19, 20, 11, 8), (27, 26, 15, 17, 0, 1), (17, 16, 10, 12, 3, 0), (0, 3, 7, 4), (12, 11, 20, 22, 2, 3), (6, 5, 4, 7), (2, 1, 5, 6), (3, 2, 6, 7), (1, 0, 4, 5), (10, 11, 12), (10, 9, 8, 11), (23, 24, 18, 19, 8, 9, 13, 14), (15, 16, 17), (13, 16, 15, 14), (14, 15, 26, 23), (20, 21, 22), (20, 19, 18, 21), (22, 21, 25, 27, 1, 2), (25, 26, 27), (25, 24, 23, 26), (24, 25, 21, 18)])
me_cube_176.materials.append(mat_material_019)
me_cube_176.use_remesh_preserve_volume = False
me_cube_176.use_remesh_preserve_attributes = False
me_cube_176.use_mirror_vertex_groups = False
me_cube_176.update()
me_cube_177 = bpy.data.meshes.new('Cube.177')
me_cube_177.from_pydata([(-1.0, -1.0, -1.0), (-1.0, -1.0, 11.92), (-1.0, 1.0, -1.0), (-1.0, 1.0, 11.92), (1.0, -1.0, -1.0), (1.0, -1.0, 11.92), (1.0, 1.0, -1.0), (1.0, 1.0, 11.92)], [], [(0, 1, 3, 2), (2, 3, 7, 6), (6, 7, 5, 4), (4, 5, 1, 0), (2, 6, 4, 0), (7, 3, 1, 5)])
me_cube_177.materials.append(mat_material_003)
me_cube_177.use_remesh_preserve_volume = False
me_cube_177.use_remesh_preserve_attributes = False
me_cube_177.use_mirror_vertex_groups = False
me_cube_177.update()
me_cube_178 = bpy.data.meshes.new('Cube.178')
me_cube_178.from_pydata([(-1.0, -1.0, -1.0), (-1.0, -1.0, 11.92), (-1.0, 1.0, -1.0), (-1.0, 1.0, 11.92), (1.0, -1.0, -1.0), (1.0, -1.0, 11.92), (1.0, 1.0, -1.0), (1.0, 1.0, 11.92)], [], [(0, 1, 3, 2), (2, 3, 7, 6), (6, 7, 5, 4), (4, 5, 1, 0), (2, 6, 4, 0), (7, 3, 1, 5)])
me_cube_178.materials.append(mat_material_003)
me_cube_178.use_remesh_preserve_volume = False
me_cube_178.use_remesh_preserve_attributes = False
me_cube_178.use_mirror_vertex_groups = False
me_cube_178.update()
me_cube_179 = bpy.data.meshes.new('Cube.179')
me_cube_179.from_pydata([(-1.0, -1.0, -1.0), (-1.0, -1.0, 11.92), (-1.0, 1.0, -1.0), (-1.0, 1.0, 11.92), (1.0, -1.0, -1.0), (1.0, -1.0, 11.92), (1.0, 1.0, -1.0), (1.0, 1.0, 11.92)], [], [(0, 1, 3, 2), (2, 3, 7, 6), (6, 7, 5, 4), (4, 5, 1, 0), (2, 6, 4, 0), (7, 3, 1, 5)])
me_cube_179.materials.append(mat_material_003)
me_cube_179.use_remesh_preserve_volume = False
me_cube_179.use_remesh_preserve_attributes = False
me_cube_179.use_mirror_vertex_groups = False
me_cube_179.update()
me_cube_180 = bpy.data.meshes.new('Cube.180')
me_cube_180.from_pydata([(-1.0, -1.0, -1.0), (-1.0, -1.0, 1.379), (-1.0, -0.462, -1.0), (-1.0, -0.462, 1.379), (0.6584, -1.0, -1.0), (0.6584, -1.0, 1.379), (0.6584, -0.462, -1.0), (0.6584, -0.462, 1.379), (-1.05, -1.06, 0.1893), (-1.05, -0.402, 0.1893), (0.7082, -0.402, 0.1893), (0.7082, -1.06, 0.1893), (0.8266, -0.402, 0.1893), (0.7769, -0.462, -1.0), (0.7769, -1.0, -1.0), (0.7769, -0.462, 1.379), (0.7769, -1.0, 1.379), (0.8266, -1.06, 0.1893), (-1.156, -0.462, -1.0), (-1.156, -1.0, -1.0), (-1.206, -1.06, 0.1893), (-1.156, -1.0, 1.379), (-1.156, -0.462, 1.379), (-1.206, -0.402, 0.1893), (-1.0, -1.005, 1.481), (-1.0, -0.4672, 1.481), (0.6584, -0.4672, 1.481), (0.6584, -1.005, 1.481), (0.7769, -0.4672, 1.481), (0.7769, -1.005, 1.481), (-1.156, -1.005, 1.481), (-1.156, -0.4672, 1.481), (-1.05, -0.144, 0.1893), (-1.0, -0.2039, -1.0), (-1.0, -0.2039, 1.379), (0.6584, -0.2039, 1.379), (0.7082, -0.144, 0.1893), (0.6584, -0.2039, -1.0), (0.8266, -0.144, 0.1893), (0.7769, -0.2039, -1.0), (0.7769, -0.2039, 1.379), (-1.206, -0.144, 0.1893), (-1.156, -0.2039, -1.0), (-1.156, -0.2039, 1.379), (-1.0, -0.2091, 1.481), (0.6584, -0.2091, 1.481), (0.7769, -0.2091, 1.481), (-1.156, -0.2091, 1.481)], [], [(13, 6, 37, 39), (9, 3, 7, 10), (4, 6, 13, 14), (11, 5, 1, 8), (2, 6, 4, 0), (21, 1, 24, 30), (4, 11, 8, 0), (11, 4, 14, 17), (2, 9, 10, 6), (2, 0, 19, 18), (12, 15, 16, 17), (13, 12, 17, 14), (3, 9, 32, 34), (16, 15, 28, 29), (18, 23, 41, 42), (5, 11, 17, 16), (20, 21, 22, 23), (19, 20, 23, 18), (0, 8, 20, 19), (8, 1, 21, 20), (12, 13, 39, 38), (1, 5, 27, 24), (26, 25, 24, 27), (26, 27, 29, 28), (24, 25, 31, 30), (5, 16, 29, 27), (7, 3, 34, 35), (26, 28, 46, 45), (22, 21, 30, 31), (9, 2, 33, 32), (32, 33, 42, 41), (36, 35, 40, 38), (37, 36, 38, 39), (34, 32, 41, 43), (40, 35, 45, 46), (35, 34, 44, 45), (34, 43, 47, 44), (6, 10, 36, 37), (10, 7, 35, 36), (22, 31, 47, 43), (23, 22, 43, 41), (25, 26, 45, 44), (31, 25, 44, 47), (15, 12, 38, 40), (2, 18, 42, 33), (28, 15, 40, 46)])
me_cube_180.materials.append(mat_material_002)
me_cube_180.use_remesh_preserve_volume = False
me_cube_180.use_remesh_preserve_attributes = False
me_cube_180.use_mirror_vertex_groups = False
me_cube_180.update()
me_cube_181 = bpy.data.meshes.new('Cube.181')
me_cube_181.from_pydata([(-1.0, -1.0, -1.0), (-1.0, -1.0, 1.379), (-1.0, -0.462, -1.0), (-1.0, -0.462, 1.379), (0.6584, -1.0, -1.0), (0.6584, -1.0, 1.379), (0.6584, -0.462, -1.0), (0.6584, -0.462, 1.379), (-1.05, -1.06, 0.1893), (-1.05, -0.402, 0.1893), (0.7082, -0.402, 0.1893), (0.7082, -1.06, 0.1893), (0.8266, -0.402, 0.1893), (0.7769, -0.462, -1.0), (0.7769, -1.0, -1.0), (0.7769, -0.462, 1.379), (0.7769, -1.0, 1.379), (0.8266, -1.06, 0.1893), (-1.156, -0.462, -1.0), (-1.156, -1.0, -1.0), (-1.206, -1.06, 0.1893), (-1.156, -1.0, 1.379), (-1.156, -0.462, 1.379), (-1.206, -0.402, 0.1893), (-1.0, -1.005, 1.481), (-1.0, -0.4672, 1.481), (0.6584, -0.4672, 1.481), (0.6584, -1.005, 1.481), (0.7769, -0.4672, 1.481), (0.7769, -1.005, 1.481), (-1.156, -1.005, 1.481), (-1.156, -0.4672, 1.481), (-1.05, -0.144, 0.1893), (-1.0, -0.2039, -1.0), (-1.0, -0.2039, 1.379), (0.6584, -0.2039, 1.379), (0.7082, -0.144, 0.1893), (0.6584, -0.2039, -1.0), (0.8266, -0.144, 0.1893), (0.7769, -0.2039, -1.0), (0.7769, -0.2039, 1.379), (-1.206, -0.144, 0.1893), (-1.156, -0.2039, -1.0), (-1.156, -0.2039, 1.379), (-1.0, -0.2091, 1.481), (0.6584, -0.2091, 1.481), (0.7769, -0.2091, 1.481), (-1.156, -0.2091, 1.481)], [], [(13, 6, 37, 39), (9, 3, 7, 10), (4, 6, 13, 14), (11, 5, 1, 8), (2, 6, 4, 0), (21, 1, 24, 30), (4, 11, 8, 0), (11, 4, 14, 17), (2, 9, 10, 6), (2, 0, 19, 18), (12, 15, 16, 17), (13, 12, 17, 14), (3, 9, 32, 34), (16, 15, 28, 29), (18, 23, 41, 42), (5, 11, 17, 16), (20, 21, 22, 23), (19, 20, 23, 18), (0, 8, 20, 19), (8, 1, 21, 20), (12, 13, 39, 38), (1, 5, 27, 24), (26, 25, 24, 27), (26, 27, 29, 28), (24, 25, 31, 30), (5, 16, 29, 27), (7, 3, 34, 35), (26, 28, 46, 45), (22, 21, 30, 31), (9, 2, 33, 32), (32, 33, 42, 41), (36, 35, 40, 38), (37, 36, 38, 39), (34, 32, 41, 43), (40, 35, 45, 46), (35, 34, 44, 45), (34, 43, 47, 44), (6, 10, 36, 37), (10, 7, 35, 36), (22, 31, 47, 43), (23, 22, 43, 41), (25, 26, 45, 44), (31, 25, 44, 47), (15, 12, 38, 40), (2, 18, 42, 33), (28, 15, 40, 46)])
me_cube_181.materials.append(mat_material_002)
me_cube_181.use_remesh_preserve_volume = False
me_cube_181.use_remesh_preserve_attributes = False
me_cube_181.use_mirror_vertex_groups = False
me_cube_181.update()
me_cube_182 = bpy.data.meshes.new('Cube.182')
me_cube_182.from_pydata([(-1.0, -1.0, -1.0), (-1.0, -1.0, 11.92), (-1.0, 1.0, -1.0), (-1.0, 1.0, 11.92), (1.0, -1.0, -1.0), (1.0, -1.0, 11.92), (1.0, 1.0, -1.0), (1.0, 1.0, 11.92)], [], [(0, 1, 3, 2), (2, 3, 7, 6), (6, 7, 5, 4), (4, 5, 1, 0), (2, 6, 4, 0), (7, 3, 1, 5)])
me_cube_182.materials.append(mat_material_003)
me_cube_182.use_remesh_preserve_volume = False
me_cube_182.use_remesh_preserve_attributes = False
me_cube_182.use_mirror_vertex_groups = False
me_cube_182.update()
me_cube_183 = bpy.data.meshes.new('Cube.183')
me_cube_183.from_pydata([(-1.0, -1.0, -1.0), (-1.0, -1.0, 11.92), (-1.0, 1.0, -1.0), (-1.0, 1.0, 11.92), (1.0, -1.0, -1.0), (1.0, -1.0, 11.92), (1.0, 1.0, -1.0), (1.0, 1.0, 11.92)], [], [(0, 1, 3, 2), (2, 3, 7, 6), (6, 7, 5, 4), (4, 5, 1, 0), (2, 6, 4, 0), (7, 3, 1, 5)])
me_cube_183.materials.append(mat_material_003)
me_cube_183.use_remesh_preserve_volume = False
me_cube_183.use_remesh_preserve_attributes = False
me_cube_183.use_mirror_vertex_groups = False
me_cube_183.update()
me_cube_184 = bpy.data.meshes.new('Cube.184')
me_cube_184.from_pydata([(-1.0, -1.0, -1.0), (-1.0, -1.0, 11.92), (-1.0, 1.0, -1.0), (-1.0, 1.0, 11.92), (1.0, -1.0, -1.0), (1.0, -1.0, 11.92), (1.0, 1.0, -1.0), (1.0, 1.0, 11.92)], [], [(0, 1, 3, 2), (2, 3, 7, 6), (6, 7, 5, 4), (4, 5, 1, 0), (2, 6, 4, 0), (7, 3, 1, 5)])
me_cube_184.materials.append(mat_material_003)
me_cube_184.use_remesh_preserve_volume = False
me_cube_184.use_remesh_preserve_attributes = False
me_cube_184.use_mirror_vertex_groups = False
me_cube_184.update()
me_cube_185 = bpy.data.meshes.new('Cube.185')
me_cube_185.from_pydata([(-38.37, -49.29, -1.0), (-38.37, -49.29, 1.0), (-35.21, 15.78, -1.0), (-0.3315, -52.0, -1.0), (2.828, 13.07, -1.0), (-35.21, 15.35, 1.0), (-35.21, 15.78, 0.5768), (2.828, 13.07, 0.5768), (-0.3315, -52.0, 0.4016), (-0.9765, -52.0, 1.0), (2.183, 12.65, 1.0), (2.828, 13.07, 0.5768)], [], [(2, 6, 7, 4), (5, 10, 11, 7, 6), (10, 5, 1, 9), (2, 4, 3, 0), (0, 1, 5, 6, 2), (4, 7, 11, 8, 3), (8, 11, 10, 9), (3, 8, 9, 1, 0)])
me_cube_185.materials.append(mat_material_004)
me_cube_185.use_remesh_preserve_volume = False
me_cube_185.use_remesh_preserve_attributes = False
me_cube_185.use_mirror_vertex_groups = False
me_cube_185.update()
me_cube_186 = bpy.data.meshes.new('Cube.186')
me_cube_186.from_pydata([(-1.108, -1.585, -1.0), (-1.108, -1.585, 0.2411), (-1.0, 1.0, -1.0), (-1.0, 1.0, 0.2411), (10.27, -1.621, -1.0), (10.27, -1.621, 0.2411), (10.38, 0.9645, -1.0), (10.38, 0.9645, 0.2411)], [], [(0, 1, 3, 2), (2, 3, 7, 6), (6, 7, 5, 4), (4, 5, 1, 0), (2, 6, 4, 0), (7, 3, 1, 5)])
me_cube_186.materials.append(mat_material_004)
me_cube_186.use_remesh_preserve_volume = False
me_cube_186.use_remesh_preserve_attributes = False
me_cube_186.use_mirror_vertex_groups = False
me_cube_186.update()
me_cube_187 = bpy.data.meshes.new('Cube.187')
me_cube_187.from_pydata([(-1.009, -1.094, -0.5183), (-0.9629, -1.052, 4.004), (-1.009, 0.9055, -0.5183), (-0.9629, 0.9482, 4.004), (-0.6022, -1.147, -0.5337), (-0.5557, -1.105, 3.989), (-0.6022, 0.8528, -0.5337), (-0.5557, 0.8955, 3.989)], [], [(0, 1, 3, 2), (2, 3, 7, 6), (6, 7, 5, 4), (4, 5, 1, 0), (2, 6, 4, 0), (7, 3, 1, 5)])
me_cube_187.materials.append(mat_material_006)
me_cube_187.use_remesh_preserve_volume = False
me_cube_187.use_remesh_preserve_attributes = False
me_cube_187.use_mirror_vertex_groups = False
me_cube_187.update()
me_cube_188 = bpy.data.meshes.new('Cube.188')
me_cube_188.from_pydata([(-1.009, -1.094, -0.5183), (-0.9629, -1.052, 4.004), (-1.009, 0.9055, -0.5183), (-0.9629, 0.9482, 4.004), (-0.6022, -1.147, -0.5337), (-0.5557, -1.105, 3.989), (-0.6022, 0.8528, -0.5337), (-0.5557, 0.8955, 3.989)], [], [(0, 1, 3, 2), (2, 3, 7, 6), (6, 7, 5, 4), (4, 5, 1, 0), (2, 6, 4, 0), (7, 3, 1, 5)])
me_cube_188.materials.append(mat_material_006)
me_cube_188.use_remesh_preserve_volume = False
me_cube_188.use_remesh_preserve_attributes = False
me_cube_188.use_mirror_vertex_groups = False
me_cube_188.update()
me_cube_189 = bpy.data.meshes.new('Cube.189')
me_cube_189.from_pydata([(-1.009, -1.094, -0.5183), (-0.9629, -1.052, 4.004), (-1.009, 0.9055, -0.5183), (-0.9629, 0.9482, 4.004), (-0.6022, -1.147, -0.5337), (-0.5557, -1.105, 3.989), (-0.6022, 0.8528, -0.5337), (-0.5557, 0.8955, 3.989)], [], [(0, 1, 3, 2), (2, 3, 7, 6), (6, 7, 5, 4), (4, 5, 1, 0), (2, 6, 4, 0), (7, 3, 1, 5)])
me_cube_189.materials.append(mat_material_006)
me_cube_189.use_remesh_preserve_volume = False
me_cube_189.use_remesh_preserve_attributes = False
me_cube_189.use_mirror_vertex_groups = False
me_cube_189.update()
me_cube_190 = bpy.data.meshes.new('Cube.190')
me_cube_190.from_pydata([(-1.009, -1.094, -0.5183), (-0.9629, -1.052, 4.004), (-1.009, 0.9055, -0.5183), (-0.9629, 0.9482, 4.004), (-0.6022, -1.147, -0.5337), (-0.5557, -1.105, 3.989), (-0.6022, 0.8528, -0.5337), (-0.5557, 0.8955, 3.989)], [], [(0, 1, 3, 2), (2, 3, 7, 6), (6, 7, 5, 4), (4, 5, 1, 0), (2, 6, 4, 0), (7, 3, 1, 5)])
me_cube_190.materials.append(mat_material_006)
me_cube_190.use_remesh_preserve_volume = False
me_cube_190.use_remesh_preserve_attributes = False
me_cube_190.use_mirror_vertex_groups = False
me_cube_190.update()
me_cube_191 = bpy.data.meshes.new('Cube.191')
me_cube_191.from_pydata([(-1.0, -0.6732, -1.0), (-1.163, 8.977, -1.028), (-0.8556, -0.5289, -0.2894), (-1.0, -0.6732, -0.4337), (-1.019, 8.833, -0.3175), (-1.163, 8.977, -0.4618), (-0.2813, -0.5289, -0.2894), (-0.1369, -0.6732, -0.4337), (-0.4443, 8.833, -0.3175), (-0.3, 8.977, -0.4618), (-0.4001, -0.6732, -1.0), (-0.1369, -0.6732, -0.7368), (-0.3, 8.977, -0.7649), (-0.5631, 8.977, -1.028)], [], [(8, 4, 2, 6), (1, 5, 9, 12, 13), (0, 3, 5, 1), (10, 11, 7, 3, 0), (2, 4, 5, 3), (4, 8, 9, 5), (8, 6, 7, 9), (6, 2, 3, 7), (12, 9, 7, 11), (10, 13, 12, 11), (1, 13, 10, 0)])
me_cube_191.materials.append(mat_material_010)
me_cube_191.use_remesh_preserve_volume = False
me_cube_191.use_remesh_preserve_attributes = False
me_cube_191.use_mirror_vertex_groups = False
me_cube_191.update()
me_cube_192 = bpy.data.meshes.new('Cube.192')
me_cube_192.from_pydata([(-1.0, -0.6732, -1.0), (-1.163, 8.977, -1.028), (-0.8556, -0.5289, -0.2894), (-1.0, -0.6732, -0.4337), (-1.019, 8.833, -0.3175), (-1.163, 8.977, -0.4618), (-0.2813, -0.5289, -0.2894), (-0.1369, -0.6732, -0.4337), (-0.4443, 8.833, -0.3175), (-0.3, 8.977, -0.4618), (-0.4001, -0.6732, -1.0), (-0.1369, -0.6732, -0.7368), (-0.3, 8.977, -0.7649), (-0.5631, 8.977, -1.028)], [], [(8, 4, 2, 6), (1, 5, 9, 12, 13), (0, 3, 5, 1), (10, 11, 7, 3, 0), (2, 4, 5, 3), (4, 8, 9, 5), (8, 6, 7, 9), (6, 2, 3, 7), (12, 9, 7, 11), (10, 13, 12, 11), (1, 13, 10, 0)])
me_cube_192.materials.append(mat_material_010)
me_cube_192.use_remesh_preserve_volume = False
me_cube_192.use_remesh_preserve_attributes = False
me_cube_192.use_mirror_vertex_groups = False
me_cube_192.update()
me_cube_193 = bpy.data.meshes.new('Cube.193')
me_cube_193.from_pydata([(-1.0, -1.0, -1.0), (-1.0, -1.0, 1.0), (-1.0, 0.3716, -1.0), (-1.0, 0.3716, 1.0), (-0.4075, -1.0, -1.0), (-0.4075, -1.0, 1.0), (-0.4075, 0.3716, -1.0), (-0.4075, 0.3716, 1.0), (-1.0, -1.0, 0.8), (-1.0, 0.3716, 0.8), (-0.4075, 0.3716, 0.8), (-0.4075, -1.0, 0.8), (-1.0, 0.3716, -0.82), (-0.4075, 0.3716, -0.82), (-0.4075, -1.0, -0.82), (-1.0, -1.0, -0.82), (-1.0, 0.2345, -1.0), (-1.0, 0.2345, 1.0), (-0.4075, 0.2345, -1.0), (-0.4075, 0.2345, 1.0), (-0.517, 0.2345, 0.8112), (-1.0, 0.2345, 0.8), (-1.0, 0.2345, -0.82), (-0.517, 0.2345, -0.8088), (-1.0, -0.8766, -1.0), (-0.4075, -0.8766, 1.0), (-0.517, -0.8766, 0.8112), (-0.517, -0.8766, -0.8088), (-1.0, -0.8766, 1.0), (-0.4075, -0.8766, -1.0), (-1.0, -0.8766, 0.8), (-1.0, -0.8766, -0.82), (-0.5853, 0.3374, -0.9504), (-0.5853, 0.3374, 0.95), (-0.5853, -0.966, -0.9504), (-0.5853, -0.966, 0.95), (-0.5853, -0.966, 0.76), (-0.5853, 0.3374, 0.76), (-0.5853, 0.3374, -0.7793), (-0.5853, -0.966, -0.7793), (-0.5853, 0.207, 0.95), (-0.5853, 0.207, -0.9504), (-0.5853, -0.8487, 0.95), (-0.5853, -0.8487, -0.9504)], [], [(21, 17, 3, 9), (37, 33, 7, 10), (26, 25, 5, 11), (36, 35, 1, 8), (43, 29, 4, 34), (42, 28, 1, 35), (39, 36, 8, 15), (27, 26, 11, 14), (38, 37, 10, 13), (22, 21, 9, 12), (16, 22, 12, 2), (32, 38, 13, 6), (29, 27, 14, 4), (34, 39, 15, 0), (6, 13, 23, 18), (24, 31, 22, 16), (31, 30, 21, 22), (13, 10, 20, 23), (33, 3, 17, 40), (32, 6, 18, 41), (10, 7, 19, 20), (30, 28, 17, 21), (8, 1, 28, 30), (15, 8, 30, 31), (0, 15, 31, 24), (18, 23, 27, 29), (23, 20, 26, 27), (40, 17, 28, 42), (41, 18, 29, 43), (20, 19, 25, 26), (16, 41, 43, 24), (19, 40, 42, 25), (2, 32, 41, 16), (7, 33, 40, 19), (4, 14, 39, 34), (2, 12, 38, 32), (12, 9, 37, 38), (14, 11, 36, 39), (25, 42, 35, 5), (24, 43, 34, 0), (11, 5, 35, 36), (9, 3, 33, 37)])
me_cube_193.polygons.foreach_set('material_index', [0, 0, 0, 0, 0, 0, 0, 0, 0, 0, 0, 0, 0, 0, 0, 0, 0, 0, 0, 0, 0, 0, 0, 0, 0, 0, 1, 0, 0, 0, 0, 0, 0, 0, 0, 0, 0, 0, 0, 0, 0, 0])
me_cube_193.materials.append(mat_material_007)
me_cube_193.materials.append(mat_material_008)
me_cube_193.use_remesh_preserve_volume = False
me_cube_193.use_remesh_preserve_attributes = False
me_cube_193.use_mirror_vertex_groups = False
me_cube_193.update()
me_cube_194 = bpy.data.meshes.new('Cube.194')
me_cube_194.from_pydata([(-1.0, -0.6732, -1.0), (-1.0, 5.909, -1.0), (-0.8556, -0.5289, -0.2894), (-1.0, -0.6732, -0.4337), (-0.8556, 5.764, -0.2894), (-1.0, 5.909, -0.4337), (-0.2813, -0.5289, -0.2894), (-0.1369, -0.6732, -0.4337), (-0.2813, 5.764, -0.2894), (-0.1369, 5.909, -0.4337), (-0.4001, -0.6732, -1.0), (-0.1369, -0.6732, -0.7368), (-0.1369, 5.909, -0.7368), (-0.4001, 5.909, -1.0)], [], [(8, 4, 2, 6), (1, 5, 9, 12, 13), (0, 3, 5, 1), (10, 11, 7, 3, 0), (2, 4, 5, 3), (4, 8, 9, 5), (8, 6, 7, 9), (6, 2, 3, 7), (12, 9, 7, 11), (10, 13, 12, 11), (1, 13, 10, 0)])
me_cube_194.materials.append(mat_material_010)
me_cube_194.use_remesh_preserve_volume = False
me_cube_194.use_remesh_preserve_attributes = False
me_cube_194.use_mirror_vertex_groups = False
me_cube_194.update()
me_cube_195 = bpy.data.meshes.new('Cube.195')
me_cube_195.from_pydata([(-1.0, -0.6732, -1.0), (-1.0, 5.909, -1.0), (-0.8556, -0.5289, -0.2894), (-1.0, -0.6732, -0.4337), (-0.8556, 5.764, -0.2894), (-1.0, 5.909, -0.4337), (-0.2813, -0.5289, -0.2894), (-0.1369, -0.6732, -0.4337), (-0.2813, 5.764, -0.2894), (-0.1369, 5.909, -0.4337), (-0.4001, -0.6732, -1.0), (-0.1369, -0.6732, -0.7368), (-0.1369, 5.909, -0.7368), (-0.4001, 5.909, -1.0)], [], [(8, 4, 2, 6), (1, 5, 9, 12, 13), (0, 3, 5, 1), (10, 11, 7, 3, 0), (2, 4, 5, 3), (4, 8, 9, 5), (8, 6, 7, 9), (6, 2, 3, 7), (12, 9, 7, 11), (10, 13, 12, 11), (1, 13, 10, 0)])
me_cube_195.materials.append(mat_material_010)
me_cube_195.use_remesh_preserve_volume = False
me_cube_195.use_remesh_preserve_attributes = False
me_cube_195.use_mirror_vertex_groups = False
me_cube_195.update()
me_cube_196 = bpy.data.meshes.new('Cube.196')
me_cube_196.from_pydata([(-1.0, -1.0, -1.0), (-1.0, -1.0, 1.0), (-1.0, 0.3716, -1.0), (-1.0, 0.3716, 1.0), (-0.4075, -1.0, -1.0), (-0.4075, -1.0, 1.0), (-0.4075, 0.3716, -1.0), (-0.4075, 0.3716, 1.0), (-1.0, -1.0, 0.8), (-1.0, 0.3716, 0.8), (-0.4075, 0.3716, 0.8), (-0.4075, -1.0, 0.8), (-1.0, 0.3716, -0.82), (-0.4075, 0.3716, -0.82), (-0.4075, -1.0, -0.82), (-1.0, -1.0, -0.82), (-1.0, 0.2345, -1.0), (-1.0, 0.2345, 1.0), (-0.4075, 0.2345, -1.0), (-0.4075, 0.2345, 1.0), (-0.517, 0.2345, 0.8112), (-1.0, 0.2345, 0.8), (-1.0, 0.2345, -0.82), (-0.517, 0.2345, -0.8088), (-1.0, -0.8766, -1.0), (-0.4075, -0.8766, 1.0), (-0.517, -0.8766, 0.8112), (-0.517, -0.8766, -0.8088), (-1.0, -0.8766, 1.0), (-0.4075, -0.8766, -1.0), (-1.0, -0.8766, 0.8), (-1.0, -0.8766, -0.82), (-0.5853, 0.3374, -0.9504), (-0.5853, 0.3374, 0.95), (-0.5853, -0.966, -0.9504), (-0.5853, -0.966, 0.95), (-0.5853, -0.966, 0.76), (-0.5853, 0.3374, 0.76), (-0.5853, 0.3374, -0.7793), (-0.5853, -0.966, -0.7793), (-0.5853, 0.207, 0.95), (-0.5853, 0.207, -0.9504), (-0.5853, -0.8487, 0.95), (-0.5853, -0.8487, -0.9504)], [], [(21, 17, 3, 9), (37, 33, 7, 10), (26, 25, 5, 11), (36, 35, 1, 8), (43, 29, 4, 34), (42, 28, 1, 35), (39, 36, 8, 15), (27, 26, 11, 14), (38, 37, 10, 13), (22, 21, 9, 12), (16, 22, 12, 2), (32, 38, 13, 6), (29, 27, 14, 4), (34, 39, 15, 0), (6, 13, 23, 18), (24, 31, 22, 16), (31, 30, 21, 22), (13, 10, 20, 23), (33, 3, 17, 40), (32, 6, 18, 41), (10, 7, 19, 20), (30, 28, 17, 21), (8, 1, 28, 30), (15, 8, 30, 31), (0, 15, 31, 24), (18, 23, 27, 29), (23, 20, 26, 27), (40, 17, 28, 42), (41, 18, 29, 43), (20, 19, 25, 26), (16, 41, 43, 24), (19, 40, 42, 25), (2, 32, 41, 16), (7, 33, 40, 19), (4, 14, 39, 34), (2, 12, 38, 32), (12, 9, 37, 38), (14, 11, 36, 39), (25, 42, 35, 5), (24, 43, 34, 0), (11, 5, 35, 36), (9, 3, 33, 37)])
me_cube_196.polygons.foreach_set('material_index', [0, 0, 0, 0, 0, 0, 0, 0, 0, 0, 0, 0, 0, 0, 0, 0, 0, 0, 0, 0, 0, 0, 0, 0, 0, 0, 1, 0, 0, 0, 0, 0, 0, 0, 0, 0, 0, 0, 0, 0, 0, 0])
me_cube_196.materials.append(mat_material_007)
me_cube_196.materials.append(mat_material_008)
me_cube_196.use_remesh_preserve_volume = False
me_cube_196.use_remesh_preserve_attributes = False
me_cube_196.use_mirror_vertex_groups = False
me_cube_196.update()
me_cube_197 = bpy.data.meshes.new('Cube.197')
me_cube_197.from_pydata([(-1.0, -1.0, 0.6212), (-1.0, -1.0, 1.0), (-1.0, 1.0, 0.6212), (-1.0, 1.0, 1.0), (1.0, -1.0, 0.6212), (1.0, -1.0, 1.0), (1.0, 1.0, 0.6212), (1.0, 1.0, 1.0)], [], [(0, 1, 3, 2), (2, 3, 7, 6), (6, 7, 5, 4), (4, 5, 1, 0), (2, 6, 4, 0), (7, 3, 1, 5)])
me_cube_197.materials.append(mat_material_017)
me_cube_197.use_remesh_preserve_volume = False
me_cube_197.use_remesh_preserve_attributes = False
me_cube_197.use_mirror_vertex_groups = False
me_cube_197.update()
me_cube_198 = bpy.data.meshes.new('Cube.198')
me_cube_198.from_pydata([(-1.0, -1.0, -1.0), (-1.0, -1.0, 5.134), (-1.0, 1.0, -1.0), (-1.0, 1.0, 5.134), (1.0, -1.0, -1.0), (1.0, -1.0, 5.134), (1.0, 1.0, -1.0), (1.0, 1.0, 5.134), (-7.103, -1.0, -1.0), (-7.103, -1.0, 5.134), (-7.103, 1.0, -1.0), (-7.103, 1.0, 5.134), (-5.103, -1.0, -1.0), (-5.103, -1.0, 5.134), (-5.103, 1.0, -1.0), (-5.103, 1.0, 5.134), (-7.103, 5.18, -1.0), (-7.103, 5.18, 5.134), (-7.103, 7.18, -1.0), (-7.103, 7.18, 5.134), (-5.103, 5.18, -1.0), (-5.103, 5.18, 5.134), (-5.103, 7.18, -1.0), (-5.103, 7.18, 5.134), (-0.968, 5.18, -1.0), (-0.968, 5.18, 5.134), (-0.968, 7.18, -1.0), (-0.968, 7.18, 5.134), (1.032, 5.18, -1.0), (1.032, 5.18, 5.134), (1.032, 7.18, -1.0), (1.032, 7.18, 5.134)], [], [(0, 1, 3, 2), (2, 3, 7, 6), (6, 7, 5, 4), (4, 5, 1, 0), (2, 6, 4, 0), (7, 3, 1, 5), (8, 9, 11, 10), (10, 11, 15, 14), (14, 15, 13, 12), (12, 13, 9, 8), (10, 14, 12, 8), (15, 11, 9, 13), (16, 17, 19, 18), (18, 19, 23, 22), (22, 23, 21, 20), (20, 21, 17, 16), (18, 22, 20, 16), (23, 19, 17, 21), (24, 25, 27, 26), (26, 27, 31, 30), (30, 31, 29, 28), (28, 29, 25, 24), (26, 30, 28, 24), (31, 27, 25, 29)])
me_cube_198.materials.append(mat_material_016)
me_cube_198.use_remesh_preserve_volume = False
me_cube_198.use_remesh_preserve_attributes = False
me_cube_198.use_mirror_vertex_groups = False
me_cube_198.update()
me_cube_199 = bpy.data.meshes.new('Cube.199')
me_cube_199.from_pydata([(-1.0, -1.0, -1.485), (-1.0, -1.0, 1.629), (-1.0, 1.0, -1.485), (-1.0, 1.0, 1.629), (1.0, -1.0, -1.485), (1.0, -1.0, 1.629), (1.0, 1.0, -1.485), (1.0, 1.0, 1.629)], [], [(0, 1, 3, 2), (2, 3, 7, 6), (6, 7, 5, 4), (4, 5, 1, 0), (2, 6, 4, 0), (7, 3, 1, 5)])
me_cube_199.materials.append(mat_material_015)
me_cube_199.use_remesh_preserve_volume = False
me_cube_199.use_remesh_preserve_attributes = False
me_cube_199.use_mirror_vertex_groups = False
me_cube_199.update()

# ---- objects
ob_cube_040 = bpy.data.objects.new('Cube.040', me_cube_094)
ob_cube_041 = bpy.data.objects.new('Cube.041', me_cube_095)
ob_cube_042 = bpy.data.objects.new('Cube.042', me_cube_273)
ob_cube_043 = bpy.data.objects.new('Cube.043', me_cube_274)
ob_cube_044 = bpy.data.objects.new('Cube.044', me_cube_274)
ob_cube_056 = bpy.data.objects.new('Cube.056', me_cube_112)
ob_cube_060 = bpy.data.objects.new('Cube.060', me_cube_116)
ob_cube_062 = bpy.data.objects.new('Cube.062', me_cube_118)
ob_cube_067 = bpy.data.objects.new('Cube.067', me_cube_126)
ob_cube_071 = bpy.data.objects.new('Cube.071', me_cube_130)
ob_cube_072 = bpy.data.objects.new('Cube.072', me_cube_131)
ob_cube_073 = bpy.data.objects.new('Cube.073', me_cube_132)
ob_cube_074 = bpy.data.objects.new('Cube.074', me_cube_133)
ob_cube_075 = bpy.data.objects.new('Cube.075', me_cube_134)
ob_cube_076 = bpy.data.objects.new('Cube.076', me_cube_135)
ob_cube_077 = bpy.data.objects.new('Cube.077', me_cube_136)
ob_cube_093 = bpy.data.objects.new('Cube.093', me_cube_152)
ob_cube_094 = bpy.data.objects.new('Cube.094', me_cube_153)
ob_cube_095 = bpy.data.objects.new('Cube.095', me_cube_154)
ob_cube_096 = bpy.data.objects.new('Cube.096', me_cube_155)
ob_cube_097 = bpy.data.objects.new('Cube.097', me_cube_156)
ob_cube_113 = bpy.data.objects.new('Cube.113', me_cube_172)
ob_cube_114 = bpy.data.objects.new('Cube.114', me_cube_173)
ob_cube_115 = bpy.data.objects.new('Cube.115', me_cube_174)
ob_cube_117 = bpy.data.objects.new('Cube.117', me_cube_176)
ob_cube_118 = bpy.data.objects.new('Cube.118', me_cube_177)
ob_cube_119 = bpy.data.objects.new('Cube.119', me_cube_178)
ob_cube_120 = bpy.data.objects.new('Cube.120', me_cube_179)
ob_cube_121 = bpy.data.objects.new('Cube.121', me_cube_180)
ob_cube_122 = bpy.data.objects.new('Cube.122', me_cube_181)
ob_cube_123 = bpy.data.objects.new('Cube.123', me_cube_182)
ob_cube_124 = bpy.data.objects.new('Cube.124', me_cube_183)
ob_cube_125 = bpy.data.objects.new('Cube.125', me_cube_184)
ob_cube_126 = bpy.data.objects.new('Cube.126', me_cube_185)
ob_cube_127 = bpy.data.objects.new('Cube.127', me_cube_186)
ob_cube_128 = bpy.data.objects.new('Cube.128', me_cube_187)
ob_cube_129 = bpy.data.objects.new('Cube.129', me_cube_188)
ob_cube_130 = bpy.data.objects.new('Cube.130', me_cube_189)
ob_cube_131 = bpy.data.objects.new('Cube.131', me_cube_190)
ob_cube_132 = bpy.data.objects.new('Cube.132', me_cube_191)
ob_cube_133 = bpy.data.objects.new('Cube.133', me_cube_192)
ob_cube_134 = bpy.data.objects.new('Cube.134', me_cube_193)
ob_cube_135 = bpy.data.objects.new('Cube.135', me_cube_194)
ob_cube_136 = bpy.data.objects.new('Cube.136', me_cube_195)
ob_cube_137 = bpy.data.objects.new('Cube.137', me_cube_196)
ob_cube_138 = bpy.data.objects.new('Cube.138', me_cube_197)
ob_cube_139 = bpy.data.objects.new('Cube.139', me_cube_198)
ob_cube_140 = bpy.data.objects.new('Cube.140', me_cube_199)

# ---- transforms, parenting, visibility, modifiers, constraints
ob_cube_040.location = (-7.419, -4.351, 2.655)
ob_cube_040.rotation_euler = (0.0, 0.0, 3.592)
ob_cube_040.scale = (2.714, 2.714, 2.714)
ob_cube_040.lineart.crease_threshold = 0.0
ob_cube_041.location = (-1.674, 0.2953, 2.984)
ob_cube_041.rotation_euler = (0.0, -0.0, 0.3975)
ob_cube_041.scale = (4.94, 2.714, 2.714)
ob_cube_041.lineart.crease_threshold = 0.0
ob_cube_042.location = (-1.433, -4.004, 0.8573)
ob_cube_042.rotation_euler = (0.0, -0.0, 0.4392)
ob_cube_042.scale = (-0.304, -0.304, -0.304)
ob_cube_042.lineart.crease_threshold = 0.0
ob_cube_043.location = (1.845, -2.705, 0.4365)
ob_cube_043.rotation_euler = (0.0, -0.0, 0.4252)
ob_cube_043.scale = (0.3718, 0.3718, 0.3718)
ob_cube_043.lineart.crease_threshold = 0.0
ob_cube_044.location = (-1.451, -3.999, 0.4365)
ob_cube_044.rotation_euler = (0.0, -0.0, 0.4252)
ob_cube_044.scale = (0.3718, 0.3718, 0.3718)
ob_cube_044.lineart.crease_threshold = 0.0
ob_cube_056.location = (-0.5274, -1.168, 9.513)
ob_cube_056.rotation_euler = (0.0, 0.6792, 0.3975)
ob_cube_056.scale = (0.1658, 0.1658, 0.1658)
ob_cube_056.lineart.crease_threshold = 0.0
ob_cube_060.location = (-2.468, 2.87, 9.619)
ob_cube_060.rotation_euler = (-0.6792, 7.013e-08, -1.173)
ob_cube_060.scale = (0.09455, 0.09455, 0.09455)
ob_cube_060.lineart.crease_threshold = 0.0
ob_cube_062.location = (1.961, -0.1239, 7.235)
ob_cube_062.rotation_euler = (0.0, 0.6792, 0.3975)
ob_cube_062.scale = (0.1658, 0.1658, 0.1658)
ob_cube_062.lineart.crease_threshold = 0.0
ob_cube_067.location = (-0.8987, -2.082, 9.619)
ob_cube_067.rotation_euler = (-0.6611, -0.007604, 1.968)
ob_cube_067.scale = (0.09455, 0.09455, 0.09455)
ob_cube_067.lineart.crease_threshold = 0.0
ob_cube_071.location = (-2.839, 1.956, 9.513)
ob_cube_071.rotation_euler = (0.0, 0.6792, 3.539)
ob_cube_071.scale = (0.1658, 0.1658, 0.1658)
ob_cube_071.lineart.crease_threshold = 0.0
ob_cube_072.location = (3.425, 1.177, 3.634)
ob_cube_072.rotation_euler = (1.421, 0.2017, 0.6919)
ob_cube_072.scale = (0.1425, 0.1425, 0.1425)
ob_cube_072.lineart.crease_threshold = 0.0
ob_cube_073.location = (2.427, 3.449, 3.452)
ob_cube_073.rotation_euler = (1.662, 0.1114, 0.711)
ob_cube_073.scale = (0.1407, 0.1407, 0.1407)
ob_cube_073.lineart.crease_threshold = 0.0
ob_cube_074.location = (3.565, 1.734, 4.101)
ob_cube_074.rotation_euler = (6.023, 0.1647, 0.3463)
ob_cube_074.scale = (0.7527, 0.7527, 0.7527)
ob_cube_074.lineart.crease_threshold = 0.0
ob_cube_075.location = (3.49, 1.139, 4.458)
ob_cube_075.rotation_euler = (6.065, 0.06285, 0.3561)
ob_cube_075.scale = (0.1425, 0.1425, 0.1425)
ob_cube_075.lineart.crease_threshold = 0.0
ob_cube_076.location = (2.614, 3.14, 4.166)
ob_cube_076.rotation_euler = (0.1434, 0.06521, 0.3528)
ob_cube_076.scale = (0.1407, 0.1407, 0.1407)
ob_cube_076.lineart.crease_threshold = 0.0
ob_cube_077.location = (2.672, 3.811, 4.019)
ob_cube_077.rotation_euler = (0.106, 0.1639, 0.3801)
ob_cube_077.scale = (0.743, 0.743, 0.743)
ob_cube_077.lineart.crease_threshold = 0.0
ob_cube_093.location = (-5.488, -3.498, 4.03)
ob_cube_093.rotation_euler = (0.124, 0.3167, 3.167)
ob_cube_093.scale = (0.2549, 0.2549, 0.2549)
ob_cube_093.lineart.crease_threshold = 0.0
ob_cube_094.location = (-5.782, -2.495, 3.894)
ob_cube_094.rotation_euler = (0.2329, -0.1915, 4.787)
ob_cube_094.scale = (0.2549, 0.2549, 0.2549)
ob_cube_094.lineart.crease_threshold = 0.0
ob_cube_095.location = (-5.506, -2.711, 3.763)
ob_cube_095.rotation_euler = (1.88, 0.1419, -2.509)
ob_cube_095.scale = (0.1425, 0.1425, 0.1425)
ob_cube_095.lineart.crease_threshold = 0.0
ob_cube_096.location = (-5.831, -3.024, 4.35)
ob_cube_096.rotation_euler = (6.48, 0.2604, -2.836)
ob_cube_096.scale = (0.7527, 0.7527, 0.7527)
ob_cube_096.lineart.crease_threshold = 0.0
ob_cube_097.location = (-5.725, -2.345, 4.473)
ob_cube_097.rotation_euler = (6.513, 0.1646, -2.873)
ob_cube_097.scale = (0.1425, 0.1425, 0.1425)
ob_cube_097.lineart.crease_threshold = 0.0
ob_cube_113.location = (0.5514, -4.381, 6.115)
ob_cube_113.rotation_euler = (0.0, -0.0, 0.396)
ob_cube_113.scale = (2.714, 2.714, 2.714)
ob_cube_113.lineart.crease_threshold = 0.0
ob_cube_114.location = (1.827, -2.676, 3.823)
ob_cube_114.rotation_euler = (0.0, -0.0, 0.4392)
ob_cube_114.scale = (0.2378, 0.2378, 0.2378)
ob_cube_114.lineart.crease_threshold = 0.0
ob_cube_115.location = (1.836, -2.687, 0.8573)
ob_cube_115.rotation_euler = (0.0, -0.0, 0.4392)
ob_cube_115.scale = (-0.304, -0.304, -0.304)
ob_cube_115.lineart.crease_threshold = 0.0
ob_cube_117.location = (-1.414, -4.026, 3.823)
ob_cube_117.rotation_euler = (0.0, -0.0, 0.4392)
ob_cube_117.scale = (0.2378, 0.2378, 0.2378)
ob_cube_117.lineart.crease_threshold = 0.0
ob_cube_118.location = (0.789, -1.769, 0.5562)
ob_cube_118.rotation_euler = (-0.00181, -0.005463, 3.541)
ob_cube_118.scale = (0.1669, 0.1669, 0.1669)
ob_cube_118.lineart.crease_threshold = 0.0
ob_cube_119.location = (0.4262, -1.922, 0.5583)
ob_cube_119.rotation_euler = (-0.00181, -0.005463, 3.541)
ob_cube_119.scale = (0.1669, 0.1669, 0.1669)
ob_cube_119.lineart.crease_threshold = 0.0
ob_cube_120.location = (0.04027, -2.085, 0.5606)
ob_cube_120.rotation_euler = (-0.00181, -0.005463, 3.541)
ob_cube_120.scale = (0.1669, 0.1669, 0.1669)
ob_cube_120.lineart.crease_threshold = 0.0
ob_cube_121.location = (0.4496, -2.386, 1.167)
ob_cube_121.rotation_euler = (0.02452, -0.005463, 3.541)
ob_cube_121.scale = (0.7033, 0.9865, 0.9865)
ob_cube_121.lineart.crease_threshold = 0.0
ob_cube_122.location = (-1.03, -2.934, 1.167)
ob_cube_122.rotation_euler = (0.02452, -0.005463, 3.541)
ob_cube_122.scale = (0.7033, 0.9865, 0.9865)
ob_cube_122.lineart.crease_threshold = 0.0
ob_cube_123.location = (-1.439, -2.633, 0.5606)
ob_cube_123.rotation_euler = (-0.00181, -0.005463, 3.541)
ob_cube_123.scale = (0.1669, 0.1669, 0.1669)
ob_cube_123.lineart.crease_threshold = 0.0
ob_cube_124.location = (-1.053, -2.47, 0.5583)
ob_cube_124.rotation_euler = (-0.00181, -0.005463, 3.541)
ob_cube_124.scale = (0.1669, 0.1669, 0.1669)
ob_cube_124.lineart.crease_threshold = 0.0
ob_cube_125.location = (-0.6906, -2.317, 0.5562)
ob_cube_125.rotation_euler = (-0.00181, -0.005463, 3.541)
ob_cube_125.scale = (0.1669, 0.1669, 0.1669)
ob_cube_125.lineart.crease_threshold = 0.0
ob_cube_126.location = (2.888, -1.088, 0.2196)
ob_cube_126.rotation_euler = (0.0, -0.0, -1.136)
ob_cube_126.scale = (0.1761, 0.1761, 0.1761)
ob_cube_126.lineart.crease_threshold = 0.0
ob_cube_127.location = (-1.81, -2.981, 0.3957)
ob_cube_127.rotation_euler = (0.0, -0.0, 0.4142)
ob_cube_127.scale = (0.3224, 0.3224, 0.3224)
ob_cube_127.lineart.crease_threshold = 0.0
ob_cube_128.location = (-0.4134, -2.361, 5.999)
ob_cube_128.rotation_euler = (-0.4055, 0.01842, 5.538)
ob_cube_128.scale = (0.2549, 0.2549, 0.2549)
ob_cube_128.lineart.crease_threshold = 0.0
ob_cube_129.location = (0.8144, -1.911, 5.509)
ob_cube_129.rotation_euler = (-0.3103, -0.1614, 4.778)
ob_cube_129.scale = (0.2549, 0.2549, 0.2549)
ob_cube_129.lineart.crease_threshold = 0.0
ob_cube_130.location = (-1.053, -2.587, 5.905)
ob_cube_130.rotation_euler = (0.1074, -0.07241, 4.989)
ob_cube_130.scale = (0.2549, 0.2549, 0.2549)
ob_cube_130.lineart.crease_threshold = 0.0
ob_cube_131.location = (-2.092, -3.153, 5.786)
ob_cube_131.rotation_euler = (0.006455, -0.06352, 6.315)
ob_cube_131.scale = (0.2549, 0.2549, 0.2549)
ob_cube_131.lineart.crease_threshold = 0.0
ob_cube_132.location = (-1.849, -2.898, 5.728)
ob_cube_132.rotation_euler = (1.609, -0.09893, 5.098)
ob_cube_132.scale = (0.1534, 0.1534, 0.1534)
ob_cube_132.lineart.crease_threshold = 0.0
ob_cube_133.location = (0.03127, -2.087, 5.698)
ob_cube_133.rotation_euler = (1.131, -0.04952, 5.073)
ob_cube_133.scale = (0.1569, 0.1569, 0.1569)
ob_cube_133.lineart.crease_threshold = 0.0
ob_cube_134.location = (0.6457, -2.174, 6.153)
ob_cube_134.rotation_euler = (-0.3719, -0.01839, 5.032)
ob_cube_134.scale = (0.8289, 0.8289, 0.8289)
ob_cube_134.lineart.crease_threshold = 0.0
ob_cube_135.location = (0.0106, -1.997, 6.549)
ob_cube_135.rotation_euler = (-0.3329, -0.1185, 5.054)
ob_cube_135.scale = (0.1569, 0.1569, 0.1569)
ob_cube_135.lineart.crease_threshold = 0.0
ob_cube_136.location = (-2.14, -2.964, 6.522)
ob_cube_136.rotation_euler = (0.09349, -0.1501, 5.174)
ob_cube_136.scale = (0.1534, 0.1534, 0.1534)
ob_cube_136.lineart.crease_threshold = 0.0
ob_cube_137.location = (-1.398, -2.98, 6.4)
ob_cube_137.rotation_euler = (0.0508, -0.05015, 5.196)
ob_cube_137.scale = (0.8102, 0.8102, 0.8102)
ob_cube_137.lineart.crease_threshold = 0.0
ob_cube_138.location = (0.1907, -0.5791, 9.724)
ob_cube_138.rotation_euler = (0.0, -0.0, 0.4009)
ob_cube_138.scale = (-0.2912, -0.2912, -0.2912)
ob_cube_138.lineart.crease_threshold = 0.0
ob_cube_139.location = (0.431, -0.6682, 9.215)
ob_cube_139.rotation_euler = (0.0, -0.0, 0.4009)
ob_cube_139.scale = (0.05969, 0.05969, 0.05969)
ob_cube_139.lineart.crease_threshold = 0.0
ob_cube_140.location = (0.1907, -0.5791, 8.782)
ob_cube_140.rotation_euler = (0.0, -0.0, 0.4009)
ob_cube_140.scale = (-0.2912, -0.2912, -0.2912)
ob_cube_140.lineart.crease_threshold = 0.0

# ---- collection membership
col_collection_1.objects.link(ob_cube_040)
col_collection_1.objects.link(ob_cube_041)
col_collection_1.objects.link(ob_cube_042)
col_collection_1.objects.link(ob_cube_043)
col_collection_1.objects.link(ob_cube_044)
col_collection_1.objects.link(ob_cube_056)
col_collection_1.objects.link(ob_cube_060)
col_collection_1.objects.link(ob_cube_062)
col_collection_1.objects.link(ob_cube_067)
col_collection_1.objects.link(ob_cube_071)
col_collection_1.objects.link(ob_cube_072)
col_collection_1.objects.link(ob_cube_073)
col_collection_1.objects.link(ob_cube_074)
col_collection_1.objects.link(ob_cube_075)
col_collection_1.objects.link(ob_cube_076)
col_collection_1.objects.link(ob_cube_077)
col_collection_1.objects.link(ob_cube_093)
col_collection_1.objects.link(ob_cube_094)
col_collection_1.objects.link(ob_cube_095)
col_collection_1.objects.link(ob_cube_096)
col_collection_1.objects.link(ob_cube_097)
col_collection_1.objects.link(ob_cube_113)
col_collection_1.objects.link(ob_cube_114)
col_collection_1.objects.link(ob_cube_115)
col_collection_1.objects.link(ob_cube_117)
col_collection_1.objects.link(ob_cube_118)
col_collection_1.objects.link(ob_cube_119)
col_collection_1.objects.link(ob_cube_120)
col_collection_1.objects.link(ob_cube_121)
col_collection_1.objects.link(ob_cube_122)
col_collection_1.objects.link(ob_cube_123)
col_collection_1.objects.link(ob_cube_124)
col_collection_1.objects.link(ob_cube_125)
col_collection_1.objects.link(ob_cube_126)
col_collection_1.objects.link(ob_cube_127)
col_collection_1.objects.link(ob_cube_128)
col_collection_1.objects.link(ob_cube_129)
col_collection_1.objects.link(ob_cube_130)
col_collection_1.objects.link(ob_cube_131)
col_collection_1.objects.link(ob_cube_132)
col_collection_1.objects.link(ob_cube_133)
col_collection_1.objects.link(ob_cube_134)
col_collection_1.objects.link(ob_cube_135)
col_collection_1.objects.link(ob_cube_136)
col_collection_1.objects.link(ob_cube_137)
col_collection_1.objects.link(ob_cube_138)
col_collection_1.objects.link(ob_cube_139)
col_collection_1.objects.link(ob_cube_140)

# ---- scene / render settings (as saved in the file)
scene.frame_start = 1; scene.frame_end = 250; scene.frame_set(1)
scene.render.engine = 'CYCLES'
scene.render.resolution_percentage = 50
scene.render.dither_intensity = 0.0
scene.cycles.use_denoising = False
scene.cycles.samples = 128
scene.cycles.sampling_pattern = 'TABULATED_SOBOL'
scene.cycles.use_adaptive_sampling = False
scene.cycles.use_light_tree = False
scene.cycles.blur_glossy = 0.0
scene.cycles.sample_clamp_indirect = 0.0
scene.view_settings.view_transform = 'Standard'
bpy.context.view_layer.update()

# ---- added for rendering (the .blend has no active camera and no usable light): camera, sun
cam_auto = bpy.data.cameras.new('AutoCamera')
cam_auto.lens = 50.0
cam_auto.sensor_width = 36.0
cam_auto.clip_end = 1000.0
ob_auto_camera = bpy.data.objects.new('AutoCamera', cam_auto)
scene.collection.objects.link(ob_auto_camera)
ob_auto_camera.location = (21.9047, -28.1539, 23.5456)
ob_auto_camera.rotation_euler = (1.09748, -7.21219e-08, 0.694738)
scene.camera = ob_auto_camera
light_auto_sun = bpy.data.lights.new('AutoSun', 'SUN')
light_auto_sun.energy = 3.0
light_auto_sun.angle = 0.0523599
ob_auto_sun = bpy.data.objects.new('AutoSun', light_auto_sun)
scene.collection.objects.link(ob_auto_sun)
ob_auto_sun.rotation_euler = (0.872665, 0.174533, 0.523599)
bpy.context.view_layer.update()
